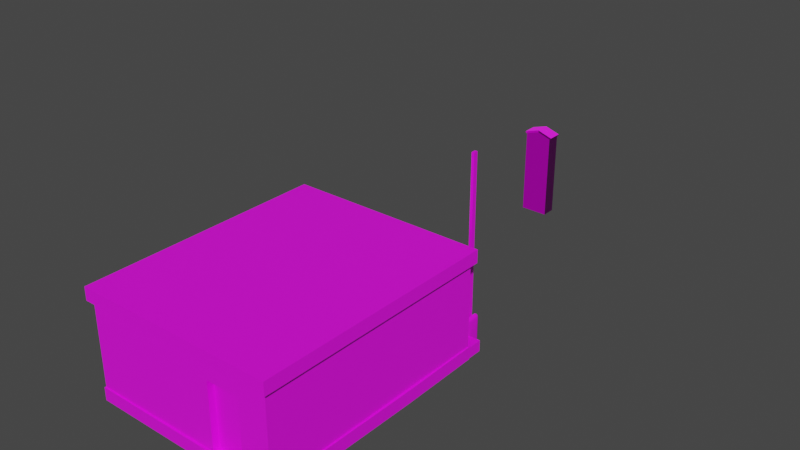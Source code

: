 # Source: road_gate.blend  (saved by Blender 2.80.75; exported with 4.5.12 LTS)
import bpy
from mathutils import Matrix  # noqa: F401  (used for matrix-valued properties, if any)

bpy.ops.wm.read_factory_settings(use_empty=True)
scene = bpy.context.scene
scene.name = 'Scene'

# ---- collections
col_collection = bpy.data.collections.new('Collection'); scene.collection.children.link(col_collection)

# ---- images (referenced by path relative to the original .blend; pixels are not part of the script)
import os
ASSET_DIR = os.environ.get("B2B_ASSET_DIR", "")  # directory of the original .blend (textures are referenced by path, not embedded)
HERE = os.path.dirname(os.path.abspath(__file__))  # packed textures are extracted next to this script under _unpacked/

def load_image(name, relpath, width, height, colorspace="sRGB"):
    """Load a texture the original file referenced (path relative to the .blend, or extracted next to this script)."""
    p = next((c for c in (os.path.join(HERE, relpath), os.path.join(ASSET_DIR, relpath)) if relpath and os.path.exists(c)), "")
    if p:
        img = bpy.data.images.load(p, check_existing=True)
        img.name = name
    else:  # same state as the original file: an image datablock whose file is absent (Cycles renders it pink)
        img = bpy.data.images.new(name, width, height)
        img.source = "FILE"
        img.filepath = "//" + (relpath or name)
    img.colorspace_settings.name = colorspace
    return img
img_gravel_building_dds = load_image('gravel_building.dds', 'gravel_building.dds', 1024, 1024, 'sRGB')
img_rail_gate_dds = load_image('rail_gate.dds', 'rail_gate.dds', 1024, 1024, 'sRGB')
img_rail_gate_specular_dds = load_image('rail_gate_specular.dds', 'rail_gate_bump.dds', 1024, 1024, 'sRGB')
img_rail_gate_bump_dds = load_image('rail_gate_bump.dds', 'rail_gate_bump.dds', 1024, 1024, 'Non-Color')

# ---- materials (node trees are filled in below, after node groups)
mat_road_gate = bpy.data.materials.new('road_gate')
mat_road_gate.use_transparent_shadow = False
mat_road_gate.diffuse_color = (0.7, 0.7, 0.7, 1.0)
mat_road_gate.roughness = 0.5
mat_road_gate.specular_intensity = 0.7
mat_railway_gate = bpy.data.materials.new('railway_gate')
mat_railway_gate.use_transparent_shadow = False
mat_railway_gate.diffuse_color = (0.7, 0.7, 0.7, 1.0)
mat_railway_gate.roughness = 0.5
mat_railway_gate.specular_intensity = 0.7

# ---- material node trees
mat_road_gate.use_nodes = True; mat_road_gate.node_tree.nodes.clear()
_N = mat_road_gate.node_tree.nodes; _L = mat_road_gate.node_tree.links
n0 = _N.new('ShaderNodeOutputMaterial'); n0.name = 'Material Output'; n0.location = (300, 300)
n1 = _N.new('ShaderNodeBsdfPrincipled'); n1.name = 'Principled BSDF'; n1.location = (10, 300)
n1.distribution = 'GGX'
n1.subsurface_method = 'BURLEY'
n1.inputs[3].default_value = 1.45
n1.inputs[13].default_value = 0.7
n1.inputs[27].default_value = (0.0, 0.0, 0.0, 1.0)
n1.inputs[28].default_value = 1.0
n2 = _N.new('ShaderNodeTexImage'); n2.name = 'Image Texture'; n2.location = (-300, 600)
n2.image = img_gravel_building_dds
_L.new(n1.outputs[0], n0.inputs[0])
_L.new(n2.outputs[0], n1.inputs[0])
n0.is_active_output = True
mat_railway_gate.use_nodes = True; mat_railway_gate.node_tree.nodes.clear()
_N = mat_railway_gate.node_tree.nodes; _L = mat_railway_gate.node_tree.links
n0 = _N.new('ShaderNodeOutputMaterial'); n0.name = 'Material Output'; n0.location = (300, 300)
n1 = _N.new('ShaderNodeBsdfPrincipled'); n1.name = 'Principled BSDF'; n1.location = (10, 300)
n1.distribution = 'GGX'
n1.subsurface_method = 'BURLEY'
n1.inputs[3].default_value = 1.45
n1.inputs[27].default_value = (0.0, 0.0, 0.0, 1.0)
n1.inputs[28].default_value = 1.0
n2 = _N.new('ShaderNodeTexImage'); n2.name = 'Image Texture'; n2.location = (-300, 600)
n2.image = img_rail_gate_dds
n3 = _N.new('ShaderNodeTexImage'); n3.name = 'Image Texture.001'; n3.location = (-300, 300)
n3.image = img_rail_gate_specular_dds
n4 = _N.new('ShaderNodeNormalMap'); n4.name = 'Normal Map'; n4.location = (-300, -300)
n4.label = 'Normal/Map'
n5 = _N.new('ShaderNodeTexImage'); n5.name = 'Image Texture.002'; n5.location = (-600, -900)
n5.image = img_rail_gate_bump_dds
_L.new(n1.outputs[0], n0.inputs[0])
_L.new(n2.outputs[0], n1.inputs[0])
_L.new(n3.outputs[0], n1.inputs[13])
_L.new(n4.outputs[0], n1.inputs[5])
_L.new(n5.outputs[0], n4.inputs[1])
n0.is_active_output = True

# ---- world
world_world = bpy.data.worlds.new('World'); scene.world = world_world
world_world.use_nodes = True; world_world.node_tree.nodes.clear()
_N = world_world.node_tree.nodes; _L = world_world.node_tree.links
n0 = _N.new('ShaderNodeOutputWorld'); n0.name = 'World Output'; n0.location = (300, 300)
n1 = _N.new('ShaderNodeBackground'); n1.name = 'Background'; n1.location = (10, 300)
n1.inputs[0].default_value = (0.05088, 0.05088, 0.05088, 1.0)
_L.new(n1.outputs[0], n0.inputs[0])
n0.is_active_output = True
world_world.color = (0.05088, 0.05088, 0.05088)
world_world.use_sun_shadow = False
world_world.sun_shadow_jitter_overblur = 0.0

# ---- meshes
me_road_gate = bpy.data.meshes.new('road_gate')
me_road_gate.from_pydata([(-3.571, 0.6416, 5.27), (-3.571, 3.619, 5.27), (-3.478, 0.6416, 5.27), (-3.478, 3.619, 5.27), (-3.478, 0.6416, 5.426), (-3.478, 3.619, 5.426), (-3.571, 0.6416, 5.426), (-3.571, 3.619, 5.426), (-3.571, 6.49, 5.27), (-3.571, 6.49, 5.426), (-3.478, 6.49, 5.27), (-3.478, 6.49, 5.426), (-1.743, 2.787, 6.528), (-1.743, 1.18, 6.528), (-1.743, 2.787, 6.371), (-1.743, 1.18, 6.371), (-1.827, 2.787, 6.371), (-1.827, 1.18, 6.371), (2.394, 2.811, 6.523), (2.394, 1.18, 6.523), (2.394, 2.811, 6.366), (2.394, 1.18, 6.366), (2.292, 2.811, 6.366), (2.292, 1.18, 6.366), (2.292, 2.811, 6.523), (2.292, 1.18, 6.523), (-3.406, 1.023, 6.217), (-3.329, 0.9849, 6.217), (-3.406, 1.023, 5.612), (-3.329, 0.9849, 5.612), (-3.298, 0.8922, 6.217), (-3.298, 0.8922, 5.612), (-3.406, 0.8922, 5.079), (-3.329, 0.8922, 5.117), (-3.406, 0.5885, 5.079), (-3.329, 0.5885, 5.117), (-3.298, 0.8922, 5.21), (-3.298, 0.5885, 5.21), (-3.729, 0.8922, 6.217), (-3.697, 0.9849, 6.217), (-3.729, 0.8922, 5.612), (-3.697, 0.9849, 5.612), (-3.621, 1.023, 6.217), (-3.621, 1.023, 5.612), (-3.729, 0.8922, 5.21), (-3.697, 0.8922, 5.117), (-3.729, 0.5885, 5.21), (-3.697, 0.5885, 5.117), (-3.621, 0.8922, 5.079), (-3.621, 0.5885, 5.079), (-3.298, 0.5885, 6.217), (-3.298, 0.5885, 5.612), (-3.729, 0.5885, 6.217), (-3.729, 0.5885, 5.612), (-3.343, 0.9678, 5.134), (-3.406, 0.9849, 5.117), (-3.406, 1.023, 5.21), (-3.329, 0.9849, 5.21), (-3.621, 0.9849, 5.117), (-3.683, 0.9678, 5.134), (-3.697, 0.9849, 5.21), (-3.621, 1.023, 5.21), (-3.329, 0.06849, 5.117), (-3.298, 0.06849, 5.21), (-3.406, 0.06849, 5.079), (-3.621, 0.06849, 5.079), (-3.697, 0.06849, 5.117), (-3.729, 0.06849, 5.21), (-3.729, 0.06849, 5.612), (-3.729, 0.06849, 6.217), (-3.298, 0.06849, 6.217), (-3.298, 0.06849, 5.612), (-3.621, 0.5885, 5.609), (-3.406, 0.5885, 5.609), (1.072, 2.787, 6.52), (1.072, 1.18, 6.52), (1.072, 2.787, 6.362), (1.072, 1.18, 6.362), (0.988, 2.787, 6.362), (0.988, 1.18, 6.362), (0.988, 2.787, 6.52), (0.988, 1.18, 6.52), (1.072, 2.814, 6.52), (1.072, 2.814, 6.362), (0.988, 2.814, 6.362), (0.988, 2.814, 6.52), (2.348, 1.841, 6.398), (2.348, 1.756, 6.398), (1.006, 1.841, 6.398), (1.006, 1.756, 6.398), (2.348, 1.756, 6.447), (1.006, 1.756, 6.447), (1.006, 1.841, 6.447), (2.348, 1.841, 6.447), (-2.863, 0.06849, 6.411), (-2.863, 0.06849, 5.611), (-2.863, 0.4549, 6.411), (-2.863, 0.4549, 5.611), (-4.145, 0.4549, 6.411), (-4.145, 0.4549, 5.611), (-4.145, 0.06849, 6.411), (-4.145, 0.06849, 5.611), (2.639, 0.06849, 9.086), (2.605, 0.06849, 6.176), (2.639, 0.5163, 9.086), (2.605, 0.5163, 6.176), (-0.7543, 3.858, 10.44), (-0.7543, 3.858, 6.21), (-4.136, 3.858, 10.44), (-4.136, 3.858, 6.21), (-4.204, 0.5163, 9.086), (-4.17, 0.5163, 6.176), (-4.204, 0.06849, 9.086), (-4.17, 0.06849, 6.176), (-1.796, 0.06849, 6.142), (-1.796, 0.5163, 6.142), (-4.17, 0.06849, 14.54), (-1.796, 0.06849, 14.57), (-4.17, 0.5163, 14.54), (-3.255, 0.5163, 14.57), (-1.796, 0.5163, 14.57), (2.707, 3.412, 9.045), (2.707, 3.412, 6.074), (2.707, 3.858, 9.045), (2.707, 3.858, 6.074), (-1.837, 3.412, 6.074), (-4.272, 3.412, 6.074), (-1.837, 3.858, 6.074), (-4.272, 3.858, 6.074), (-4.272, 3.412, 9.045), (-4.272, 3.858, 9.045), (-4.272, 3.412, 14.64), (-1.837, 3.412, 14.64), (-4.272, 3.858, 14.64), (-1.837, 3.858, 14.64), (2.572, 3.412, 9.086), (2.572, 3.412, 6.21), (2.572, 3.858, 10.44), (2.572, 3.858, 6.21), (-1.796, 3.412, 6.21), (-4.136, 3.412, 6.21), (-4.136, 3.412, 9.086), (-1.796, 3.412, 14.5), (-4.136, 3.412, 14.5), (-0.7543, 3.858, 14.5), (-4.136, 3.858, 14.5), (2.572, 0.5163, 9.086), (2.572, 0.5163, 6.21), (2.572, 1.238, 9.086), (2.572, 1.238, 6.21), (-3.131, 1.238, 14.28), (-3.126, 0.5163, 14.28), (-1.983, 1.238, 14.28), (-1.983, 0.5163, 14.28), (-4.136, 1.238, 9.086), (-4.136, 1.238, 6.21), (-4.136, 0.5163, 9.086), (-4.136, 0.5163, 6.21), (-1.796, 0.5163, 6.21), (-1.796, 1.238, 6.21), (2.345, 1.747, 7.73), (2.34, 1.79, 6.435), (2.345, 2.802, 7.72), (2.34, 2.802, 6.435), (-3.138, 2.802, 14.28), (-1.983, 2.802, 14.28), (-4.136, 2.802, 9.086), (-4.136, 2.802, 6.21), (-1.796, 2.802, 6.21), (2.572, 2.802, 9.086), (2.572, 2.802, 6.21), (-1.983, 2.802, 14.5), (-3.138, 2.802, 14.5), (-4.136, 2.802, 14.5), (2.605, 0.5163, 14.54), (2.605, 0.06849, 14.54), (-1.983, 1.238, 14.5), (-1.983, 0.5163, 14.5), (2.572, 1.238, 14.5), (2.572, 0.5163, 14.5), (2.572, 2.802, 14.5), (2.572, 3.412, 14.5), (2.707, 3.412, 14.64), (2.707, 3.858, 14.64), (2.572, 3.858, 14.5), (-0.4034, 2.802, 6.432), (-0.4262, 1.238, 6.432), (-1.796, 2.802, 6.431), (-1.796, 1.238, 6.431), (2.572, 1.238, 11.8), (2.572, 0.5163, 11.8), (-4.136, 1.238, 14.5), (-4.136, 0.5163, 14.5), (2.572, 3.412, 11.79), (2.572, 2.802, 11.79), (2.572, 1.7, 9.086), (2.351, 1.702, 9.086), (2.351, 2.802, 9.086), (2.34, 1.238, 6.435), (2.345, 1.238, 7.734), (2.351, 1.238, 9.086), (1.03, 1.238, 6.434), (1.029, 2.802, 6.434), (-3.131, 1.238, 14.5), (-3.126, 0.5163, 14.5), (2.572, 0.06849, 9.086), (2.572, 0.06849, 6.21), (-4.136, 0.06849, 9.086), (-4.136, 0.06849, 6.21), (-1.796, 0.06849, 6.21), (-1.796, 0.06849, 14.5), (-4.136, 0.06849, 14.5), (2.572, 0.06849, 14.5), (1.03, 1.802, 6.434), (2.407, 2.814, 7.806), (2.407, 1.18, 7.806), (2.407, 2.814, 7.648), (2.407, 1.18, 7.648), (2.323, 2.814, 7.648), (2.323, 1.18, 7.648), (2.323, 2.814, 7.806), (2.323, 1.18, 7.806), (2.394, 2.842, 9.173), (2.394, 1.18, 9.173), (2.394, 2.842, 9.015), (2.394, 1.18, 9.015), (2.292, 2.842, 9.015), (2.292, 1.18, 9.015), (-0.3511, 2.787, 6.528), (-0.3511, 1.18, 6.528), (-0.3511, 2.787, 6.371), (-0.3511, 1.18, 6.371), (-0.4347, 2.787, 6.371), (-0.4347, 1.18, 6.371), (-0.4347, 2.787, 6.528), (-0.4347, 1.18, 6.528), (-1.674, 0.08033, 15.02), (-1.674, 0.08033, 14.42), (-1.674, 0.2991, 15.02), (-1.674, 0.2991, 14.42), (-3.372, 0.2991, 15.02), (-3.372, 0.2991, 14.42), (-3.372, 0.08033, 15.02), (-3.372, 0.08033, 14.42)], [], [(0, 1, 2), (2, 1, 3), (2, 3, 4), (4, 3, 5), (4, 5, 6), (6, 5, 7), (6, 7, 0), (0, 7, 1), (8, 9, 10), (10, 9, 11), (5, 11, 7), (7, 11, 9), (1, 7, 8), (8, 7, 9), (3, 1, 10), (10, 1, 8), (5, 3, 11), (11, 3, 10), (12, 13, 14), (14, 13, 15), (14, 15, 16), (16, 15, 17), (18, 19, 20), (20, 19, 21), (20, 21, 22), (22, 21, 23), (22, 23, 24), (24, 23, 25), (24, 25, 18), (18, 25, 19), (19, 25, 21), (21, 25, 23), (24, 18, 22), (22, 18, 20), (26, 27, 28), (28, 27, 29), (27, 30, 29), (29, 30, 31), (32, 33, 34), (34, 33, 35), (33, 36, 35), (35, 36, 37), (38, 39, 40), (40, 39, 41), (39, 42, 41), (41, 42, 43), (44, 45, 46), (46, 45, 47), (45, 48, 47), (47, 48, 49), (50, 51, 30), (30, 51, 31), (26, 28, 42), (42, 28, 43), (38, 40, 52), (52, 40, 53), (33, 32, 54), (54, 32, 55), (55, 56, 54), (54, 56, 57), (57, 36, 54), (54, 36, 33), (58, 48, 59), (59, 48, 45), (45, 44, 59), (59, 44, 60), (60, 61, 59), (59, 61, 58), (29, 31, 57), (57, 31, 36), (28, 29, 56), (56, 29, 57), (41, 43, 60), (60, 43, 61), (40, 41, 44), (44, 41, 60), (53, 40, 46), (46, 40, 44), (31, 51, 36), (36, 51, 37), (35, 37, 62), (62, 37, 63), (34, 35, 64), (64, 35, 62), (49, 34, 65), (65, 34, 64), (47, 49, 66), (66, 49, 65), (46, 47, 67), (67, 47, 66), (68, 53, 67), (67, 53, 46), (52, 53, 69), (69, 53, 68), (70, 71, 50), (50, 71, 51), (37, 51, 63), (63, 51, 71), (43, 28, 72), (72, 28, 73), (34, 49, 73), (73, 49, 72), (49, 48, 72), (48, 58, 72), (58, 61, 72), (61, 43, 72), (32, 34, 73), (55, 32, 73), (56, 55, 73), (28, 56, 73), (74, 75, 76), (76, 75, 77), (76, 77, 78), (78, 77, 79), (78, 79, 80), (80, 79, 81), (82, 75, 83), (83, 75, 77), (83, 77, 84), (84, 77, 79), (85, 81, 82), (82, 81, 75), (86, 87, 88), (88, 87, 89), (90, 91, 87), (87, 91, 89), (92, 93, 88), (88, 93, 86), (94, 95, 96), (96, 95, 97), (96, 97, 98), (98, 97, 99), (98, 99, 100), (100, 99, 101), (95, 101, 97), (97, 101, 99), (102, 103, 104), (104, 103, 105), (106, 107, 108), (108, 107, 109), (110, 111, 112), (112, 111, 113), (114, 113, 115), (115, 113, 111), (116, 117, 118), (118, 117, 119), (117, 120, 119), (121, 122, 123), (123, 122, 124), (125, 126, 127), (127, 126, 128), (126, 129, 128), (128, 129, 130), (131, 132, 133), (133, 132, 134), (135, 136, 121), (121, 136, 122), (137, 123, 138), (138, 123, 124), (139, 140, 125), (125, 140, 126), (107, 127, 109), (109, 127, 128), (141, 129, 140), (140, 129, 126), (108, 109, 130), (130, 109, 128), (142, 132, 143), (143, 132, 131), (144, 145, 134), (134, 145, 133), (146, 147, 148), (148, 147, 149), (150, 151, 152), (152, 151, 153), (154, 155, 156), (156, 155, 157), (158, 157, 159), (159, 157, 155), (160, 161, 162), (162, 161, 163), (164, 150, 165), (165, 150, 152), (166, 167, 154), (154, 167, 155), (168, 159, 167), (167, 159, 155), (169, 170, 135), (135, 170, 136), (142, 143, 171), (171, 143, 172), (173, 172, 143), (141, 140, 166), (166, 140, 167), (168, 167, 139), (139, 167, 140), (147, 158, 149), (149, 158, 159), (103, 114, 105), (105, 114, 115), (120, 117, 174), (174, 117, 175), (176, 177, 178), (178, 177, 179), (171, 176, 180), (180, 176, 178), (171, 180, 142), (142, 180, 181), (142, 181, 132), (132, 181, 182), (134, 132, 183), (183, 132, 182), (184, 144, 183), (183, 144, 134), (137, 138, 106), (106, 138, 107), (127, 107, 124), (124, 107, 138), (122, 125, 124), (124, 125, 127), (139, 125, 136), (136, 125, 122), (170, 168, 136), (136, 168, 139), (185, 186, 187), (187, 186, 188), (189, 190, 148), (148, 190, 146), (175, 102, 174), (174, 102, 104), (118, 110, 116), (116, 110, 112), (191, 154, 192), (192, 154, 156), (173, 166, 191), (191, 166, 154), (143, 141, 173), (173, 141, 166), (141, 143, 129), (129, 143, 131), (130, 129, 133), (133, 129, 131), (145, 108, 133), (133, 108, 130), (144, 106, 145), (145, 106, 108), (184, 137, 144), (144, 137, 106), (123, 137, 183), (183, 137, 184), (182, 121, 183), (183, 121, 123), (182, 181, 121), (181, 193, 121), (193, 135, 121), (193, 194, 135), (135, 194, 169), (189, 148, 194), (148, 195, 194), (194, 195, 169), (195, 196, 169), (169, 196, 197), (149, 198, 148), (198, 199, 148), (148, 199, 200), (170, 169, 163), (163, 169, 162), (169, 197, 162), (149, 159, 198), (198, 159, 201), (201, 159, 186), (159, 188, 186), (159, 168, 188), (188, 168, 187), (170, 163, 168), (163, 202, 168), (202, 185, 168), (168, 185, 187), (203, 172, 191), (191, 172, 173), (204, 203, 192), (192, 203, 191), (203, 204, 150), (150, 204, 151), (204, 177, 151), (151, 177, 153), (177, 176, 153), (153, 176, 152), (172, 203, 164), (164, 203, 150), (176, 171, 152), (152, 171, 165), (171, 172, 165), (165, 172, 164), (205, 206, 102), (102, 206, 103), (146, 104, 147), (147, 104, 105), (156, 157, 110), (110, 157, 111), (207, 112, 208), (208, 112, 113), (209, 208, 114), (114, 208, 113), (158, 115, 157), (157, 115, 111), (210, 117, 211), (211, 117, 116), (204, 119, 177), (177, 119, 120), (204, 192, 119), (119, 192, 118), (209, 114, 206), (206, 114, 103), (158, 147, 115), (115, 147, 105), (210, 212, 117), (117, 212, 175), (177, 120, 179), (179, 120, 174), (205, 102, 212), (212, 102, 175), (174, 104, 179), (179, 104, 190), (146, 190, 104), (156, 110, 192), (192, 110, 118), (207, 211, 112), (112, 211, 116), (180, 194, 181), (181, 194, 193), (178, 189, 180), (180, 189, 194), (179, 190, 178), (178, 190, 189), (201, 186, 213), (186, 185, 213), (202, 213, 185), (161, 213, 163), (163, 213, 202), (196, 195, 200), (200, 195, 148), (161, 160, 198), (198, 160, 199), (198, 201, 161), (161, 201, 213), (196, 160, 197), (197, 160, 162), (160, 196, 199), (199, 196, 200), (214, 215, 216), (216, 215, 217), (216, 217, 218), (218, 217, 219), (220, 221, 214), (214, 221, 215), (222, 223, 224), (224, 223, 225), (224, 225, 226), (226, 225, 227), (228, 229, 230), (230, 229, 231), (230, 231, 232), (232, 231, 233), (232, 233, 234), (234, 233, 235), (236, 237, 238), (238, 237, 239), (238, 239, 240), (240, 239, 241), (240, 241, 242), (242, 241, 243), (242, 236, 240), (240, 236, 238)])
me_road_gate.polygons.foreach_set('use_smooth', [True] * 374)
_k = set([(0, 1), (0, 2), (0, 6), (1, 8), (2, 3), (2, 4), (3, 10), (4, 5), (4, 6), (5, 11), (6, 7), (7, 9), (8, 9), (8, 10), (9, 11), (10, 11), (12, 13), (12, 14), (13, 15), (14, 15), (14, 16), (15, 17), (16, 17), (18, 19), (18, 20), (18, 24), (19, 21), (19, 25), (20, 21), (20, 22), (21, 23), (22, 23), (22, 24), (23, 25), (24, 25), (26, 27), (26, 42), (27, 30), (28, 43), (28, 56), (28, 73), (30, 50), (32, 34), (32, 55), (34, 49), (34, 73), (38, 39), (38, 52), (39, 42), (43, 61), (43, 72), (48, 49), (48, 58), (49, 72), (50, 70), (52, 69), (55, 56), (58, 61), (62, 63), (62, 64), (63, 71), (64, 65), (65, 66), (66, 67), (67, 68), (68, 69), (70, 71), (72, 73), (74, 75), (74, 76), (75, 81), (75, 82), (76, 77), (76, 78), (77, 83), (78, 79), (78, 80), (79, 81), (79, 84), (80, 81), (81, 85), (82, 83), (82, 85), (83, 84), (86, 87), (86, 88), (86, 93), (87, 88), (87, 89), (87, 90), (88, 89), (88, 92), (89, 91), (90, 91), (92, 93), (94, 95), (94, 96), (95, 96), (95, 97), (95, 101), (96, 97), (96, 98), (97, 99), (97, 101), (98, 99), (98, 100), (99, 101), (100, 101), (102, 103), (102, 175), (103, 105), (103, 114), (104, 105), (104, 174), (105, 115), (110, 111), (110, 118), (111, 113), (111, 115), (112, 113), (112, 116), (113, 114), (116, 117), (116, 118), (117, 175), (118, 119), (119, 120), (120, 174), (121, 122), (121, 182), (122, 124), (122, 125), (123, 124), (123, 183), (124, 127), (125, 126), (126, 128), (126, 129), (127, 128), (128, 130), (129, 131), (130, 133), (131, 132), (131, 133), (132, 182), (133, 134), (134, 183), (135, 136), (135, 193), (136, 139), (136, 170), (139, 140), (140, 141), (140, 167), (141, 143), (142, 143), (142, 181), (143, 173), (146, 147), (146, 190), (147, 149), (147, 158), (148, 149), (148, 195), (148, 200), (149, 159), (150, 151), (150, 164), (151, 153), (151, 204), (152, 153), (152, 165), (153, 177), (155, 157), (155, 167), (156, 157), (156, 192), (157, 158), (159, 168), (159, 188), (161, 163), (161, 198), (162, 163), (162, 197), (163, 202), (164, 165), (164, 172), (165, 171), (168, 170), (168, 187), (169, 170), (169, 195), (169, 197), (171, 172), (171, 176), (172, 203), (173, 191), (174, 175), (176, 177), (177, 179), (178, 179), (178, 180), (179, 190), (180, 181), (181, 193), (182, 183), (185, 187), (185, 202), (186, 188), (186, 201), (187, 188), (191, 192), (192, 204), (196, 197), (196, 200), (198, 199), (198, 201), (199, 200), (203, 204), (205, 206), (205, 212), (206, 209), (207, 208), (207, 211), (208, 209), (210, 211), (210, 212), (214, 215), (214, 216), (214, 220), (215, 217), (215, 221), (216, 217), (216, 218), (217, 219), (218, 219), (220, 221), (222, 223), (222, 224), (223, 225), (224, 225), (224, 226), (225, 227), (226, 227), (228, 229), (228, 230), (229, 231), (230, 231), (230, 232), (231, 233), (232, 233), (232, 234), (233, 235), (234, 235), (236, 237), (236, 238), (236, 240), (236, 242), (237, 239), (238, 239), (238, 240), (239, 241), (240, 241), (240, 242), (241, 242), (241, 243), (242, 243)])
me_road_gate.attributes.new('sharp_edge', 'BOOLEAN', 'EDGE').data.foreach_set('value', [ (min(e.vertices), max(e.vertices)) in _k for e in me_road_gate.edges])
_uv = me_road_gate.uv_layers.new(name='UVMap')
_uv.uv.foreach_set('vector', [0.6315, 0.855, 0.6437, 0.8544, 0.6316, 0.8514, 0.6316, 0.8514, 0.6437, 0.8544, 0.6436, 0.8508, 0.549, 0.85, 0.6731, 0.8501, 0.5489, 0.8565, 0.5489, 0.8565, 0.6731, 0.8501, 0.6733, 0.8566, 0.6322, 0.8521, 0.6416, 0.8517, 0.632, 0.8548, 0.632, 0.8548, 0.6416, 0.8517, 0.6414, 0.8545, 0.6656, 0.8561, 0.541, 0.8554, 0.6657, 0.8509, 0.6657, 0.8509, 0.541, 0.8554, 0.541, 0.8504, 0.6667, 0.8516, 0.6717, 0.8516, 0.6667, 0.8546, 0.6667, 0.8546, 0.6717, 0.8516, 0.6717, 0.8546, 0.6416, 0.8517, 0.6322, 0.8523, 0.6414, 0.8545, 0.6414, 0.8545, 0.6322, 0.8523, 0.632, 0.8551, 0.6568, 0.8512, 0.6567, 0.8567, 0.555, 0.8509, 0.555, 0.8509, 0.6567, 0.8567, 0.5547, 0.8564, 0.6436, 0.8508, 0.6437, 0.8544, 0.6313, 0.8514, 0.6313, 0.8514, 0.6437, 0.8544, 0.6316, 0.855, 0.6726, 0.8498, 0.6725, 0.8565, 0.5664, 0.8504, 0.5664, 0.8504, 0.6725, 0.8565, 0.5665, 0.857, 0.3964, 0.8149, 0.3204, 0.8151, 0.3965, 0.8074, 0.3965, 0.8074, 0.3204, 0.8151, 0.3203, 0.8076, 0.3965, 0.8074, 0.3203, 0.8076, 0.3964, 0.8035, 0.3964, 0.8035, 0.3203, 0.8076, 0.3203, 0.8037, 0.4153, 0.8211, 0.4966, 0.8213, 0.4153, 0.8254, 0.4153, 0.8254, 0.4966, 0.8213, 0.4966, 0.8256, 0.4153, 0.8254, 0.4966, 0.8256, 0.4152, 0.8281, 0.4152, 0.8281, 0.4966, 0.8256, 0.4966, 0.8283, 0.4152, 0.8281, 0.4966, 0.8283, 0.4152, 0.8324, 0.4152, 0.8324, 0.4966, 0.8283, 0.4965, 0.8326, 0.4153, 0.8183, 0.4967, 0.8185, 0.4153, 0.8211, 0.4153, 0.8211, 0.4967, 0.8185, 0.4966, 0.8213, 0.625, 0.0, 0.875, 0.0, 0.625, 0.25, 0.625, 0.25, 0.875, 0.0, 0.875, 0.25, 0.125, 0.0, 0.375, 0.0, 0.125, 0.25, 0.125, 0.25, 0.375, 0.0, 0.375, 0.25, 0.6756, 0.9198, 0.6756, 0.9242, 0.6448, 0.9197, 0.6448, 0.9197, 0.6756, 0.9242, 0.6447, 0.9241, 0.6472, 0.8643, 0.6524, 0.8642, 0.6474, 0.8962, 0.6474, 0.8962, 0.6524, 0.8642, 0.6525, 0.8961, 0.6526, 0.92, 0.6527, 0.924, 0.6386, 0.92, 0.6386, 0.92, 0.6527, 0.924, 0.6386, 0.9239, 0.6525, 0.9224, 0.6526, 0.9173, 0.6686, 0.9224, 0.6686, 0.9224, 0.6526, 0.9173, 0.6686, 0.9172, 0.6552, 0.9213, 0.6503, 0.9212, 0.6553, 0.8907, 0.6553, 0.8907, 0.6503, 0.9212, 0.6504, 0.8907, 0.6793, 0.862, 0.6792, 0.8657, 0.6534, 0.8618, 0.6534, 0.8618, 0.6792, 0.8657, 0.6534, 0.8655, 0.6555, 0.8705, 0.6554, 0.8656, 0.6707, 0.8706, 0.6707, 0.8706, 0.6554, 0.8656, 0.6708, 0.8656, 0.6328, 0.8621, 0.6328, 0.8662, 0.6473, 0.8621, 0.6473, 0.8621, 0.6328, 0.8662, 0.6473, 0.8662, 0.6684, 0.8642, 0.6685, 0.896, 0.6524, 0.8642, 0.6524, 0.8642, 0.6685, 0.896, 0.6525, 0.8961, 0.6293, 0.9095, 0.6278, 0.8732, 0.6422, 0.9089, 0.6422, 0.9089, 0.6278, 0.8732, 0.6407, 0.8727, 0.6552, 0.9213, 0.6553, 0.8907, 0.6705, 0.9213, 0.6705, 0.9213, 0.6553, 0.8907, 0.6706, 0.8908, 0.6527, 0.924, 0.6526, 0.92, 0.6563, 0.9236, 0.6563, 0.9236, 0.6526, 0.92, 0.6572, 0.9207, 0.6191, 0.9206, 0.6242, 0.9196, 0.6203, 0.9238, 0.6203, 0.9238, 0.6242, 0.9196, 0.6242, 0.924, 0.6475, 0.9174, 0.6526, 0.9173, 0.6483, 0.9216, 0.6483, 0.9216, 0.6526, 0.9173, 0.6525, 0.9224, 0.628, 0.8653, 0.6328, 0.8662, 0.629, 0.8623, 0.629, 0.8623, 0.6328, 0.8662, 0.6328, 0.8621, 0.6554, 0.8656, 0.6555, 0.8705, 0.6514, 0.8664, 0.6514, 0.8664, 0.6555, 0.8705, 0.6505, 0.8704, 0.6363, 0.8617, 0.6363, 0.8653, 0.6329, 0.8619, 0.6329, 0.8619, 0.6363, 0.8653, 0.632, 0.8646, 0.6474, 0.8962, 0.6525, 0.8961, 0.6475, 0.9174, 0.6475, 0.9174, 0.6525, 0.8961, 0.6526, 0.9173, 0.6448, 0.9197, 0.6447, 0.9241, 0.6242, 0.9196, 0.6242, 0.9196, 0.6447, 0.9241, 0.6242, 0.924, 0.6534, 0.8618, 0.6534, 0.8655, 0.6363, 0.8617, 0.6363, 0.8617, 0.6534, 0.8655, 0.6363, 0.8653, 0.6553, 0.8907, 0.6504, 0.8907, 0.6555, 0.8705, 0.6555, 0.8705, 0.6504, 0.8907, 0.6505, 0.8704, 0.6706, 0.8908, 0.6553, 0.8907, 0.6707, 0.8706, 0.6707, 0.8706, 0.6553, 0.8907, 0.6555, 0.8705, 0.6525, 0.8961, 0.6685, 0.896, 0.6526, 0.9173, 0.6526, 0.9173, 0.6685, 0.896, 0.6686, 0.9172, 0.6686, 0.9224, 0.6686, 0.9172, 0.6958, 0.9223, 0.6958, 0.9223, 0.6686, 0.9172, 0.6959, 0.9172, 0.6386, 0.92, 0.6386, 0.9239, 0.6146, 0.9199, 0.6146, 0.9199, 0.6386, 0.9239, 0.6146, 0.9238, 0.5817, 0.912, 0.5647, 0.912, 0.5819, 0.8712, 0.5819, 0.8712, 0.5647, 0.912, 0.5649, 0.8711, 0.6473, 0.8621, 0.6473, 0.8662, 0.6722, 0.8621, 0.6722, 0.8621, 0.6473, 0.8662, 0.6722, 0.8662, 0.6707, 0.8706, 0.6708, 0.8656, 0.697, 0.8707, 0.697, 0.8707, 0.6708, 0.8656, 0.6969, 0.8658, 0.6968, 0.891, 0.6706, 0.8908, 0.697, 0.8707, 0.697, 0.8707, 0.6706, 0.8908, 0.6707, 0.8706, 0.6705, 0.9213, 0.6706, 0.8908, 0.6966, 0.9213, 0.6966, 0.9213, 0.6706, 0.8908, 0.6968, 0.891, 0.6958, 0.8642, 0.6958, 0.896, 0.6684, 0.8642, 0.6684, 0.8642, 0.6958, 0.896, 0.6685, 0.896, 0.6686, 0.9172, 0.6685, 0.896, 0.6959, 0.9172, 0.6959, 0.9172, 0.6685, 0.896, 0.6958, 0.896, 0.7211, 0.927, 0.7181, 0.927, 0.7211, 0.921, 0.7211, 0.921, 0.7181, 0.927, 0.7182, 0.921, 0.6984, 0.8725, 0.7009, 0.8725, 0.6983, 0.8788, 0.6983, 0.8788, 0.7009, 0.8725, 0.7009, 0.8788, 0.699, 0.9192, 0.687, 0.9191, 0.6992, 0.8982, 0.687, 0.9191, 0.6834, 0.9175, 0.6992, 0.8982, 0.6834, 0.9175, 0.6819, 0.9138, 0.6992, 0.8982, 0.6819, 0.9138, 0.6821, 0.8979, 0.6992, 0.8982, 0.688, 0.8776, 0.6995, 0.8777, 0.6994, 0.8976, 0.6845, 0.879, 0.688, 0.8776, 0.6994, 0.8976, 0.683, 0.8825, 0.6845, 0.879, 0.6994, 0.8976, 0.683, 0.8977, 0.683, 0.8825, 0.6994, 0.8976, 0.3226, 0.8532, 0.4038, 0.8537, 0.3225, 0.8581, 0.3225, 0.8581, 0.4038, 0.8537, 0.404, 0.8586, 0.3225, 0.8581, 0.404, 0.8586, 0.3224, 0.8607, 0.3224, 0.8607, 0.404, 0.8586, 0.4039, 0.8612, 0.3224, 0.8607, 0.4039, 0.8612, 0.3224, 0.8656, 0.3224, 0.8656, 0.4039, 0.8612, 0.4036, 0.8661, 0.4153, 0.8211, 0.4966, 0.8213, 0.4153, 0.8254, 0.4153, 0.8254, 0.4966, 0.8213, 0.4966, 0.8256, 0.4153, 0.8254, 0.4966, 0.8256, 0.4152, 0.8281, 0.4152, 0.8281, 0.4966, 0.8256, 0.4966, 0.8283, 0.4153, 0.8183, 0.4967, 0.8185, 0.4153, 0.8211, 0.4153, 0.8211, 0.4967, 0.8185, 0.4966, 0.8213, 0.4095, 0.8287, 0.4094, 0.8227, 0.5054, 0.8282, 0.5054, 0.8282, 0.4094, 0.8227, 0.5054, 0.8221, 0.4095, 0.8192, 0.5049, 0.8186, 0.4094, 0.8227, 0.4094, 0.8227, 0.5049, 0.8186, 0.5054, 0.8221, 0.5049, 0.8316, 0.4096, 0.8322, 0.5054, 0.8282, 0.5054, 0.8282, 0.4096, 0.8322, 0.4095, 0.8287, 0.5461, 0.9465, 0.6353, 0.9468, 0.5482, 0.9882, 0.5482, 0.9882, 0.6353, 0.9468, 0.6363, 0.9886, 0.5454, 0.943, 0.5451, 0.9825, 0.6394, 0.9433, 0.6394, 0.9433, 0.5451, 0.9825, 0.6392, 0.9827, 0.8587, 0.9875, 0.7746, 0.9875, 0.8598, 0.9456, 0.8598, 0.9456, 0.7746, 0.9875, 0.7749, 0.9456, 0.6353, 0.9468, 0.7749, 0.9456, 0.6363, 0.9886, 0.6363, 0.9886, 0.7749, 0.9456, 0.7746, 0.9875, 0.7541, 0.9307, 0.8679, 0.9307, 0.7541, 0.9992, 0.7541, 0.9992, 0.8679, 0.9307, 0.868, 0.9992, 0.3504, 0.8055, 0.5124, 0.8071, 0.3503, 0.9608, 0.3503, 0.9608, 0.5124, 0.8071, 0.5136, 0.9606, 0.6552, 0.9992, 0.5418, 0.9992, 0.6553, 0.9307, 0.6553, 0.9307, 0.5418, 0.9992, 0.5421, 0.9307, 0.7511, 0.9307, 0.8654, 0.9307, 0.7511, 0.9992, 0.7511, 0.9992, 0.8654, 0.9307, 0.8653, 0.9992, 0.5462, 0.9307, 0.6572, 0.9307, 0.5461, 0.9992, 0.5461, 0.9992, 0.6572, 0.9307, 0.589, 0.9992, 0.6572, 0.9307, 0.6573, 0.9992, 0.589, 0.9992, 0.8538, 0.9848, 0.5459, 0.9858, 0.8536, 0.9449, 0.8536, 0.9449, 0.5459, 0.9858, 0.5462, 0.9459, 0.8532, 0.9896, 0.632, 0.9897, 0.8531, 0.9448, 0.8531, 0.9448, 0.632, 0.9897, 0.632, 0.945, 0.5433, 0.9919, 0.8656, 0.9921, 0.5424, 0.9467, 0.5424, 0.9467, 0.8656, 0.9921, 0.8654, 0.9471, 0.5486, 0.9894, 0.8559, 0.9896, 0.5477, 0.9501, 0.5477, 0.9501, 0.8559, 0.9896, 0.8557, 0.9498, -0.5908, 0.3422, -0.5041, 0.3422, -0.5908, 0.3422, -0.5908, 0.3422, -0.5041, 0.3422, -0.5041, 0.3422, 0.5631, 0.9939, 0.6568, 0.9743, 0.8469, 0.9976, 0.8469, 0.9976, 0.6568, 0.9743, 0.8562, 0.9769, -0.5041, 0.505, -0.5041, 0.5922, -0.5041, 0.505, -0.5041, 0.505, -0.5041, 0.5922, -0.5041, 0.5922, 1.601, 0.994, 1.666, 0.9815, 1.805, 0.9948, 1.805, 0.9948, 1.666, 0.9815, 1.813, 0.9821, -0.5908, 0.5922, -0.5908, 0.5922, -0.5041, 0.5922, -0.5041, 0.5922, -0.5908, 0.5922, -0.5041, 0.5922, 1.839, 0.9938, 1.552, 0.9956, 1.744, 0.9791, 1.744, 0.9791, 1.552, 0.9956, 1.543, 0.9803, -0.7541, 0.505, -0.7541, 0.505, -0.7541, 0.5922, -0.7541, 0.5922, -0.7541, 0.505, -0.7541, 0.5922, 1.861, 0.9964, 1.561, 0.9963, 1.765, 0.9804, 1.765, 0.9804, 1.561, 0.9963, 1.549, 0.9803, 0.0407, 0.827, 0.1757, 0.8277, 0.04047, 0.8609, 0.04047, 0.8609, 0.1757, 0.8277, 0.1756, 0.8616, 0.5922, 0.9295, 0.5414, 0.9291, 0.5924, 0.8587, 0.5924, 0.8587, 0.5414, 0.9291, 0.5416, 0.8586, 0.2174, 0.8604, 0.07761, 0.8602, 0.2175, 0.8253, 0.2175, 0.8253, 0.07761, 0.8602, 0.07768, 0.8251, 0.225, 0.8271, 0.1126, 0.8266, 0.2248, 0.8618, 0.2248, 0.8618, 0.1126, 0.8266, 0.1124, 0.8613, 0.004708, 0.7414, 0.08001, 0.7382, 0.00526, 0.6616, 0.00526, 0.6616, 0.08001, 0.7382, 0.08002, 0.6616, 0.7025, 0.93, 0.5922, 0.9295, 0.7025, 0.8588, 0.7025, 0.8588, 0.5922, 0.9295, 0.5924, 0.8587, 0.2173, 0.9364, 0.07748, 0.9362, 0.2174, 0.8604, 0.2174, 0.8604, 0.07748, 0.9362, 0.07761, 0.8602, 0.2245, 0.9368, 0.2248, 0.8618, 0.112, 0.9365, 0.112, 0.9365, 0.2248, 0.8618, 0.1124, 0.8613, 0.01134, 0.8645, 0.1675, 0.8636, 0.01149, 0.8976, 0.01149, 0.8976, 0.1675, 0.8636, 0.1677, 0.8968, 0.2507, 0.962, 0.1362, 0.9621, 0.2416, 0.9322, 0.2416, 0.9322, 0.1362, 0.9621, 0.185, 0.9322, 0.1362, 0.9322, 0.185, 0.9322, 0.1362, 0.9621, 0.2173, 0.966, 0.07744, 0.9659, 0.2173, 0.9364, 0.2173, 0.9364, 0.07744, 0.9659, 0.07748, 0.9362, 0.2245, 0.9368, 0.112, 0.9365, 0.2245, 0.9662, 0.2245, 0.9662, 0.112, 0.9365, 0.112, 0.9658, 0.008752, 0.8266, 0.2278, 0.8252, 0.008655, 0.8629, 0.008655, 0.8629, 0.2278, 0.8252, 0.2284, 0.8614, 0.5392, 0.9307, 0.7511, 0.9307, 0.5392, 0.9992, 0.5392, 0.9992, 0.7511, 0.9307, 0.7511, 0.9992, 0.6573, 0.9992, 0.6572, 0.9307, 0.8633, 0.9992, 0.8633, 0.9992, 0.6572, 0.9307, 0.863, 0.9307, 0.03231, 0.8625, 0.0323, 0.8272, 0.255, 0.8625, 0.255, 0.8625, 0.0323, 0.8272, 0.255, 0.8272, 0.03232, 0.9389, 0.03231, 0.8625, 0.255, 0.9389, 0.255, 0.9389, 0.03231, 0.8625, 0.255, 0.8625, 0.03232, 0.9389, 0.255, 0.9389, 0.0415, 0.9688, 0.0415, 0.9688, 0.255, 0.9389, 0.255, 0.9688, -0.7541, 0.505, -0.7541, 0.3422, -0.7541, 0.505, -0.7541, 0.505, -0.7541, 0.3422, -0.7541, 0.3422, 0.8557, 0.9498, 0.8559, 0.9896, 0.5416, 0.9492, 0.5416, 0.9492, 0.8559, 0.9896, 0.5405, 0.9899, 1.838, 0.995, 1.65, 0.9928, 1.845, 0.9829, 1.845, 0.9829, 1.65, 0.9928, 1.588, 0.9799, 0.3494, 0.8022, 0.5085, 0.8006, 0.3502, 0.958, 0.3502, 0.958, 0.5085, 0.8006, 0.5091, 0.9575, 1.848, 0.9815, 1.781, 0.9965, 1.568, 0.9807, 1.568, 0.9807, 1.781, 0.9965, 1.576, 0.9965, 0.5544, 0.9903, 0.8532, 0.9896, 0.5543, 0.9455, 0.5543, 0.9455, 0.8532, 0.9896, 0.8531, 0.9448, -0.5041, 0.505, -0.5041, 0.505, -0.5041, 0.3422, -0.5041, 0.3422, -0.5041, 0.505, -0.5041, 0.3422, 0.2275, 0.8287, 0.007638, 0.8284, 0.2277, 0.8595, 0.2277, 0.8595, 0.007638, 0.8284, 0.00738, 0.8591, 0.001111, 0.7802, 0.002039, 0.6578, 0.08276, 0.7796, 0.08276, 0.7796, 0.002039, 0.6578, 0.08175, 0.6569, 0.1701, 0.8637, 0.1711, 0.8293, 0.3034, 0.8638, 0.3034, 0.8638, 0.1711, 0.8293, 0.3033, 0.8294, 0.5409, 0.9307, 0.7541, 0.9307, 0.5409, 0.9992, 0.5409, 0.9992, 0.7541, 0.9307, 0.7541, 0.9992, 0.8675, 0.9992, 0.6552, 0.9992, 0.8673, 0.9307, 0.8673, 0.9307, 0.6552, 0.9992, 0.6553, 0.9307, 0.2914, 0.8597, 0.03887, 0.8604, 0.2913, 0.8249, 0.2913, 0.8249, 0.03887, 0.8604, 0.03871, 0.8256, 0.2915, 0.9351, 0.03915, 0.9357, 0.2914, 0.8597, 0.2914, 0.8597, 0.03915, 0.9357, 0.03887, 0.8604, 0.2915, 0.9646, 0.0392, 0.9651, 0.2915, 0.9351, 0.2915, 0.9351, 0.0392, 0.9651, 0.03915, 0.9357, -0.5908, 0.5922, -0.7541, 0.5922, -0.5908, 0.5922, -0.5908, 0.5922, -0.7541, 0.5922, -0.7541, 0.5922, 0.8654, 0.9471, 0.8656, 0.9921, 0.552, 0.9479, 0.552, 0.9479, 0.8656, 0.9921, 0.551, 0.9924, 1.833, 0.9951, 1.625, 0.9951, 1.84, 0.9821, 1.84, 0.9821, 1.625, 0.9951, 1.553, 0.9821, 0.3464, 0.8057, 0.5089, 0.8052, 0.3472, 0.9646, 0.3472, 0.9646, 0.5089, 0.8052, 0.5094, 0.9642, 0.3494, 0.8022, 0.5085, 0.8006, 0.3502, 0.958, 0.3502, 0.958, 0.5085, 0.8006, 0.5091, 0.9575, 0.8481, 0.9806, 0.772, 0.9962, 0.5445, 0.9784, 0.5445, 0.9784, 0.772, 0.9962, 0.552, 0.9946, 0.5465, 0.9914, 0.8538, 0.9848, 0.5457, 0.9515, 0.5457, 0.9515, 0.8538, 0.9848, 0.8536, 0.9449, -0.7541, 0.3422, -0.7541, 0.3422, -0.5908, 0.3422, -0.7541, 0.3422, -0.6724, 0.3422, -0.5908, 0.3422, -0.6724, 0.3422, -0.5908, 0.3422, -0.5908, 0.3422, 0.1569, 0.9093, 0.1569, 0.8772, 0.2993, 0.9093, 0.2993, 0.9093, 0.1569, 0.8772, 0.2993, 0.8772, 0.1578, 0.846, 0.3052, 0.8454, 0.1582, 0.9311, 0.3052, 0.8454, 0.3053, 0.8704, 0.1582, 0.9311, 0.1582, 0.9311, 0.3053, 0.8704, 0.3056, 0.9304, 0.01501, 0.8803, 0.02507, 0.8805, 0.01443, 0.9298, 0.01443, 0.9298, 0.02507, 0.8805, 0.02455, 0.9298, 0.8557, 0.9642, 0.8314, 0.9348, 0.5557, 0.9646, 0.8314, 0.9348, 0.6968, 0.9356, 0.5557, 0.9646, 0.5557, 0.9646, 0.6968, 0.9356, 0.5563, 0.9363, -0.5041, 0.2965, -0.5908, 0.2965, -0.5041, 0.2965, -0.5041, 0.2965, -0.5908, 0.2965, -0.5461, 0.2965, -0.5908, 0.2965, -0.5908, 0.2965, -0.5461, 0.2965, 0.5492, 0.967, 0.8625, 0.9731, 0.5675, 0.9406, 0.5675, 0.9406, 0.8625, 0.9731, 0.6606, 0.9426, 0.6606, 0.9426, 0.8625, 0.9731, 0.7641, 0.9448, 0.8625, 0.9731, 0.8614, 0.9469, 0.7641, 0.9448, 0.03948, 0.8493, 0.03913, 0.9378, 0.02695, 0.8492, 0.02695, 0.8492, 0.03913, 0.9378, 0.02661, 0.9378, -0.5041, 0.2965, -0.5041, 0.2965, -0.3413, 0.2965, -0.5041, 0.2965, -0.4525, 0.2965, -0.3413, 0.2965, -0.4525, 0.2965, -0.3961, 0.2965, -0.3413, 0.2965, -0.3413, 0.2965, -0.3961, 0.2965, -0.3413, 0.2965, 0.1854, 0.8565, 0.185, 0.9322, 0.1362, 0.8556, 0.1362, 0.8556, 0.185, 0.9322, 0.1362, 0.9322, 0.1857, 0.823, 0.1854, 0.8565, 0.1362, 0.8229, 0.1362, 0.8229, 0.1854, 0.8565, 0.1362, 0.8556, 0.04432, 0.8713, 0.04503, 0.8279, 0.05756, 0.8713, 0.05756, 0.8713, 0.04503, 0.8279, 0.05828, 0.8282, 0.5965, 0.9824, 0.7783, 0.9807, 0.5965, 0.9473, 0.5965, 0.9473, 0.7783, 0.9807, 0.7776, 0.9454, 0.03937, 0.8408, 0.03966, 0.8711, 0.0301, 0.8409, 0.0301, 0.8409, 0.03966, 0.8711, 0.03038, 0.8711, 0.04539, 0.965, 0.04432, 0.8713, 0.05861, 0.9647, 0.05861, 0.9647, 0.04432, 0.8713, 0.05756, 0.8713, 0.03966, 0.8711, 0.03954, 0.9367, 0.03038, 0.8711, 0.03038, 0.8711, 0.03954, 0.9367, 0.03025, 0.9367, -0.9253, 0.2965, -0.977, 0.2965, -0.9253, 0.2965, -0.9253, 0.2965, -0.977, 0.2965, -0.977, 0.2965, -0.5908, 0.09217, -0.5041, 0.09217, -0.5908, 0.09217, -0.5908, 0.09217, -0.5041, 0.09217, -0.5041, 0.09217, 1.556, 0.9947, 1.555, 0.9991, 1.819, 0.9944, 1.819, 0.9944, 1.555, 0.9991, 1.823, 0.9994, 0.7295, 0.9953, 0.8034, 0.9953, 0.7295, 0.9997, 0.7295, 0.9997, 0.8034, 0.9953, 0.8043, 0.9997, -0.5908, 0.8422, -0.5908, 0.8422, -0.5041, 0.8422, -0.5041, 0.8422, -0.5908, 0.8422, -0.5041, 0.8422, -0.3413, 0.09217, -0.2541, 0.09217, -0.3413, 0.09217, -0.3413, 0.09217, -0.2541, 0.09217, -0.2541, 0.09217, 1.648, 0.9994, 1.648, 0.9942, 1.563, 0.9989, 1.563, 0.9989, 1.648, 0.9942, 1.562, 0.9948, -0.9169, 0.09217, -0.9169, 0.09217, -1.004, 0.09217, -1.004, 0.09217, -0.9169, 0.09217, -1.004, 0.09217, 1.676, 0.9958, 1.666, 0.9996, 1.767, 0.9958, 1.767, 0.9958, 1.666, 0.9996, 1.782, 0.9996, 1.676, 0.9958, 1.595, 0.9958, 1.666, 0.9996, 1.666, 0.9996, 1.595, 0.9958, 1.593, 0.9996, -0.3413, 0.09217, -0.3413, 0.09217, -0.5041, 0.09217, -0.5041, 0.09217, -0.3413, 0.09217, -0.5041, 0.09217, 1.648, 0.9942, 1.806, 0.9948, 1.648, 0.9994, 1.648, 0.9994, 1.806, 0.9948, 1.807, 0.9988, -0.9169, 0.09217, -0.7541, 0.09217, -0.9169, 0.09217, -0.9169, 0.09217, -0.7541, 0.09217, -0.7541, 0.09217, 1.559, 0.9959, 1.567, 0.9988, 1.771, 0.9968, 1.771, 0.9968, 1.567, 0.9988, 1.773, 0.9983, -0.5908, 0.09217, -0.5908, 0.09217, -0.7541, 0.09217, -0.7541, 0.09217, -0.5908, 0.09217, -0.7541, 0.09217, 1.543, 0.9988, 1.869, 0.9997, 1.546, 0.995, 1.546, 0.995, 1.869, 0.9997, 1.725, 0.9958, 1.869, 0.9952, 1.725, 0.9958, 1.869, 0.9997, 0.7295, 0.9953, 0.7295, 0.9997, 0.5903, 0.9953, 0.5903, 0.9953, 0.7295, 0.9997, 0.5894, 0.9997, -0.5908, 0.8422, -0.7541, 0.8422, -0.5908, 0.8422, -0.5908, 0.8422, -0.7541, 0.8422, -0.7541, 0.8422, 0.0145, 0.8769, 0.1569, 0.8772, 0.01438, 0.909, 0.01438, 0.909, 0.1569, 0.8772, 0.1569, 0.9093, 0.01059, 0.8465, 0.1578, 0.846, 0.01083, 0.9316, 0.01083, 0.9316, 0.1578, 0.846, 0.1582, 0.9311, 0.03867, 0.8284, 0.1709, 0.8286, 0.0377, 0.8635, 0.0377, 0.8635, 0.1709, 0.8286, 0.1708, 0.8636, 0.08346, 0.6583, 0.002153, 0.657, 0.08342, 0.7021, 0.002153, 0.657, 0.00254, 0.78, 0.08342, 0.7021, 0.08336, 0.78, 0.08342, 0.7021, 0.00254, 0.78, 0.003279, 0.6751, 0.07982, 0.6758, 0.003222, 0.7344, 0.003222, 0.7344, 0.07982, 0.6758, 0.08005, 0.7342, 0.02507, 0.8805, 0.01501, 0.8803, 0.02528, 0.8597, 0.02528, 0.8597, 0.01501, 0.8803, 0.01525, 0.8596, 0.08001, 0.7382, 0.004708, 0.7414, 0.08, 0.7798, 0.08, 0.7798, 0.004708, 0.7414, 0.004445, 0.7798, 0.002379, 0.6522, 0.08312, 0.6522, 0.002368, 0.6824, 0.002368, 0.6824, 0.08312, 0.6522, 0.08315, 0.6831, 0.08049, 0.6966, 0.004147, 0.7001, 0.08055, 0.7786, 0.08055, 0.7786, 0.004147, 0.7001, 0.003568, 0.7785, 0.004147, 0.7001, 0.08049, 0.6966, 0.00436, 0.6623, 0.00436, 0.6623, 0.08049, 0.6966, 0.08042, 0.6621, 0.4153, 0.8211, 0.4966, 0.8213, 0.4153, 0.8254, 0.4153, 0.8254, 0.4966, 0.8213, 0.4966, 0.8256, 0.4153, 0.8254, 0.4966, 0.8256, 0.4152, 0.8281, 0.4152, 0.8281, 0.4966, 0.8256, 0.4966, 0.8283, 0.4153, 0.8183, 0.4967, 0.8185, 0.4153, 0.8211, 0.4153, 0.8211, 0.4967, 0.8185, 0.4966, 0.8213, 0.3226, 0.8532, 0.4038, 0.8537, 0.3225, 0.8581, 0.3225, 0.8581, 0.4038, 0.8537, 0.404, 0.8586, 0.3225, 0.8581, 0.404, 0.8586, 0.3224, 0.8607, 0.3224, 0.8607, 0.404, 0.8586, 0.4039, 0.8612, 0.3226, 0.8532, 0.4038, 0.8537, 0.3225, 0.8581, 0.3225, 0.8581, 0.4038, 0.8537, 0.404, 0.8586, 0.3225, 0.8581, 0.404, 0.8586, 0.3224, 0.8607, 0.3224, 0.8607, 0.404, 0.8586, 0.4039, 0.8612, 0.3224, 0.8607, 0.4039, 0.8612, 0.3224, 0.8656, 0.3224, 0.8656, 0.4039, 0.8612, 0.4036, 0.8661, 0.7707, 0.9391, 0.848, 0.9369, 0.7721, 0.9777, 0.7721, 0.9777, 0.848, 0.9369, 0.8483, 0.9758, 0.6783, 0.9792, 0.678, 0.9369, 0.5583, 0.9796, 0.5583, 0.9796, 0.678, 0.9369, 0.5584, 0.9371, 0.821, 0.9828, 0.7126, 0.9823, 0.8212, 0.9434, 0.8212, 0.9434, 0.7126, 0.9823, 0.7128, 0.9428, 0.5527, 0.9408, 0.7707, 0.9391, 0.5546, 0.9794, 0.5546, 0.9794, 0.7707, 0.9391, 0.7721, 0.9777])
me_road_gate.materials.append(mat_road_gate)
me_road_gate.use_remesh_preserve_volume = False
me_road_gate.use_remesh_preserve_attributes = False
me_road_gate.use_mirror_vertex_groups = False
me_road_gate.update()
me_road_gate.normals_split_custom_set([tuple(v) for v in zip(*[iter([0.0, 0.0, -1.0, 0.0, 0.0, -1.0, 0.0, 0.0, -1.0, 0.0, 0.0, -1.0, 0.0, 0.0, -1.0, 0.0, 0.0, -1.0, 1.0, 0.0, 0.0, 1.0, 0.0, 0.0, 1.0, 0.0, 0.0, 1.0, 0.0, 0.0, 1.0, 0.0, 0.0, 1.0, 0.0, 0.0, 0.0, 0.0, 1.0, 0.0, 0.0, 1.0, 0.0, 0.0, 1.0, 0.0, 0.0, 1.0, 0.0, 0.0, 1.0, 0.0, 0.0, 1.0, -1.0, 0.0, 0.0, -1.0, 0.0, 0.0, -1.0, 0.0, 0.0, -1.0, 0.0, 0.0, -1.0, 0.0, 0.0, -1.0, 0.0, 0.0, 0.0, 1.0, 0.0, 0.0, 1.0, 0.0, 0.0, 1.0, 0.0, 0.0, 1.0, 0.0, 0.0, 1.0, 0.0, 0.0, 1.0, 0.0, 0.0, 0.0, 1.0, 0.0, 0.0, 1.0, 0.0, 0.0, 1.0, 0.0, 0.0, 1.0, 0.0, 0.0, 1.0, 0.0, 0.0, 1.0, -1.0, 0.0, 0.0, -1.0, 0.0, 0.0, -1.0, 0.0, 0.0, -1.0, 0.0, 0.0, -1.0, 0.0, 0.0, -1.0, 0.0, 0.0, 0.0, 0.0, -1.0, 0.0, 0.0, -1.0, 0.0, 0.0, -1.0, 0.0, 0.0, -1.0, 0.0, 0.0, -1.0, 0.0, 0.0, -1.0, 1.0, 0.0, 0.0, 1.0, 0.0, 0.0, 1.0, 0.0, 0.0, 1.0, 0.0, 0.0, 1.0, 0.0, 0.0, 1.0, 0.0, 0.0, 1.0, 0.0, 0.0, 1.0, 0.0, 0.0, 1.0, 0.0, 0.0, 1.0, 0.0, 0.0, 1.0, 0.0, 0.0, 1.0, 0.0, 0.0, 0.0, 0.0, -1.0, 0.0, 0.0, -1.0, 0.0, 0.0, -1.0, 0.0, 0.0, -1.0, 0.0, 0.0, -1.0, 0.0, 0.0, -1.0, 1.0, 0.0, 0.0, 1.0, 0.0, 0.0, 1.0, 0.0, 0.0, 1.0, 0.0, 0.0, 1.0, 0.0, 0.0, 1.0, 0.0, 0.0, 0.0, 0.0, -1.0, 0.0, 0.0, -1.0, 0.0, 0.0, -1.0, 0.0, 0.0, -1.0, 0.0, 0.0, -1.0, 0.0, 0.0, -1.0, -1.0, 0.0, 0.0, -1.0, 0.0, 0.0, -1.0, 0.0, 0.0, -1.0, 0.0, 0.0, -1.0, 0.0, 0.0, -1.0, 0.0, 0.0, 0.0, 0.0, 1.0, 0.0, 0.0, 1.0, 0.0, 0.0, 1.0, 0.0, 0.0, 1.0, 0.0, 0.0, 1.0, 0.0, 0.0, 1.0, 0.0, -1.0, 0.0, 0.0, -1.0, 0.0, 0.0, -1.0, 0.0, 0.0, -1.0, 0.0, 0.0, -1.0, 0.0, 0.0, -1.0, 0.0, 0.0, 1.0, 0.0, 0.0, 1.0, 0.0, 0.0, 1.0, 0.0, 0.0, 1.0, 0.0, 0.0, 1.0, 0.0, 0.0, 1.0, 0.0, 0.1304, 0.9915, 9.795e-06, 0.7723, 0.6352, 0.0, 0.1834, 0.983, 0.0, 0.1834, 0.983, 0.0, 0.7723, 0.6352, 0.0, 0.7723, 0.6352, -2.689e-06, 0.7723, 0.6352, 0.0, 0.9968, 0.07943, 0.0, 0.7723, 0.6352, -2.689e-06, 0.7723, 0.6352, -2.689e-06, 0.9968, 0.07943, 0.0, 0.9968, 0.0794, -8.116e-06, 0.4421, 0.05882, -0.895, 0.7698, 0.05394, -0.6361, 0.1778, 1.586e-09, -0.9841, 0.1778, 1.586e-09, -0.9841, 0.7698, 0.05394, -0.6361, 0.7723, 1.344e-05, -0.6353, 0.7698, 0.05394, -0.6361, 0.9954, 0.07528, -0.05933, 0.7723, 1.344e-05, -0.6353, 0.7723, 1.344e-05, -0.6353, 0.9954, 0.07528, -0.05933, 0.998, -9.62e-06, -0.06367, -0.9968, 0.07944, 3.241e-05, -0.7723, 0.6352, 2.45e-09, -0.9968, 0.07941, -4.033e-06, -0.9968, 0.07941, -4.033e-06, -0.7723, 0.6352, 2.45e-09, -0.7723, 0.6352, 0.0, -0.7723, 0.6352, 2.45e-09, -0.1304, 0.9915, 0.0, -0.7723, 0.6352, 0.0, -0.7723, 0.6352, 0.0, -0.1304, 0.9915, 0.0, -0.1834, 0.983, -1.521e-09, -0.9954, 0.07526, -0.0593, -0.7698, 0.05393, -0.6361, -0.998, -4.781e-06, -0.06367, -0.998, -4.781e-06, -0.06367, -0.7698, 0.05393, -0.6361, -0.7723, 0.0, -0.6352, -0.7698, 0.05393, -0.6361, -0.4421, 0.05879, -0.895, -0.7723, 0.0, -0.6352, -0.7723, 0.0, -0.6352, -0.4421, 0.05879, -0.895, -0.1778, 0.0, -0.9841, 1.0, 0.0, 0.0, 1.0, 0.0, 0.0, 0.9968, 0.07943, 0.0, 0.9968, 0.07943, 0.0, 1.0, 0.0, 0.0, 0.9968, 0.0794, -8.116e-06, 0.1304, 0.9915, 9.795e-06, 0.1834, 0.983, 0.0, -0.1304, 0.9915, 0.0, -0.1304, 0.9915, 0.0, 0.1834, 0.983, 0.0, -0.1834, 0.983, -1.521e-09, -0.9968, 0.07944, 3.241e-05, -0.9968, 0.07941, -4.033e-06, -1.0, 0.0, 0.0, -1.0, 0.0, 0.0, -0.9968, 0.07941, -4.033e-06, -1.0, 0.0, 0.0, 0.7698, 0.05394, -0.6361, 0.4421, 0.05882, -0.895, 0.6503, 0.5372, -0.5371, 0.6503, 0.5372, -0.5371, 0.4421, 0.05882, -0.895, 0.3612, 0.6593, -0.6594, 0.3612, 0.6593, -0.6594, 0.4439, 0.8948, -0.04648, 0.6503, 0.5372, -0.5371, 0.6503, 0.5372, -0.5371, 0.4439, 0.8948, -0.04648, 0.7705, 0.636, -0.04271, 0.7705, 0.636, -0.04271, 0.9954, 0.07528, -0.05933, 0.6503, 0.5372, -0.5371, 0.6503, 0.5372, -0.5371, 0.9954, 0.07528, -0.05933, 0.7698, 0.05394, -0.6361, -0.3611, 0.6593, -0.6594, -0.4421, 0.05879, -0.895, -0.6504, 0.5372, -0.5371, -0.6504, 0.5372, -0.5371, -0.4421, 0.05879, -0.895, -0.7698, 0.05393, -0.6361, -0.7698, 0.05393, -0.6361, -0.9954, 0.07526, -0.0593, -0.6504, 0.5372, -0.5371, -0.6504, 0.5372, -0.5371, -0.9954, 0.07526, -0.0593, -0.7705, 0.636, -0.04269, -0.7705, 0.636, -0.04269, -0.444, 0.8948, -0.04649, -0.6504, 0.5372, -0.5371, -0.6504, 0.5372, -0.5371, -0.444, 0.8948, -0.04649, -0.3611, 0.6593, -0.6594, 0.7723, 0.6352, -2.689e-06, 0.9968, 0.0794, -8.116e-06, 0.7705, 0.636, -0.04271, 0.7705, 0.636, -0.04271, 0.9968, 0.0794, -8.116e-06, 0.9954, 0.07528, -0.05933, 0.1834, 0.983, 0.0, 0.7723, 0.6352, -2.689e-06, 0.4439, 0.8948, -0.04648, 0.4439, 0.8948, -0.04648, 0.7723, 0.6352, -2.689e-06, 0.7705, 0.636, -0.04271, -0.7723, 0.6352, 0.0, -0.1834, 0.983, -1.521e-09, -0.7705, 0.636, -0.04269, -0.7705, 0.636, -0.04269, -0.1834, 0.983, -1.521e-09, -0.444, 0.8948, -0.04649, -0.9968, 0.07941, -4.033e-06, -0.7723, 0.6352, 0.0, -0.9954, 0.07526, -0.0593, -0.9954, 0.07526, -0.0593, -0.7723, 0.6352, 0.0, -0.7705, 0.636, -0.04269, -1.0, 0.0, 0.0, -0.9968, 0.07941, -4.033e-06, -0.998, -4.781e-06, -0.06367, -0.998, -4.781e-06, -0.06367, -0.9968, 0.07941, -4.033e-06, -0.9954, 0.07526, -0.0593, 0.9968, 0.0794, -8.116e-06, 1.0, 0.0, 0.0, 0.9954, 0.07528, -0.05933, 0.9954, 0.07528, -0.05933, 1.0, 0.0, 0.0, 0.998, -9.62e-06, -0.06367, 0.7723, 1.344e-05, -0.6353, 0.998, -9.62e-06, -0.06367, 0.7723, -1.076e-05, -0.6352, 0.7723, -1.076e-05, -0.6352, 0.998, -9.62e-06, -0.06367, 0.998, 3.46e-05, -0.0637, 0.1778, 1.586e-09, -0.9841, 0.7723, 1.344e-05, -0.6353, 0.1303, 0.0, -0.9915, 0.1303, 0.0, -0.9915, 0.7723, 1.344e-05, -0.6353, 0.7723, -1.076e-05, -0.6352, -0.1778, 0.0, -0.9841, 0.1778, 1.586e-09, -0.9841, -0.1304, -8.942e-09, -0.9915, -0.1304, -8.942e-09, -0.9915, 0.1778, 1.586e-09, -0.9841, 0.1303, 0.0, -0.9915, -0.7723, 0.0, -0.6352, -0.1778, 0.0, -0.9841, -0.7723, 0.0, -0.6353, -0.7723, 0.0, -0.6353, -0.1778, 0.0, -0.9841, -0.1304, -8.942e-09, -0.9915, -0.998, -4.781e-06, -0.06367, -0.7723, 0.0, -0.6352, -0.998, 0.0, -0.06371, -0.998, 0.0, -0.06371, -0.7723, 0.0, -0.6352, -0.7723, 0.0, -0.6353, -1.0, 0.0, 0.0, -1.0, 0.0, 0.0, -0.998, 0.0, -0.06371, -0.998, 0.0, -0.06371, -1.0, 0.0, 0.0, -0.998, -4.781e-06, -0.06367, -1.0, 0.0, 0.0, -1.0, 0.0, 0.0, -1.0, 0.0, 0.0, -1.0, 0.0, 0.0, -1.0, 0.0, 0.0, -1.0, 0.0, 0.0, 1.0, 0.0, 0.0, 1.0, 0.0, 0.0, 1.0, 0.0, 0.0, 1.0, 0.0, 0.0, 1.0, 0.0, 0.0, 1.0, 0.0, 0.0, 0.998, -9.62e-06, -0.06367, 1.0, 0.0, 0.0, 0.998, 3.46e-05, -0.0637, 0.998, 3.46e-05, -0.0637, 1.0, 0.0, 0.0, 1.0, 0.0, 0.0, 0.0, 0.006564, -1.0, 0.0, 0.006564, -1.0, 0.0, 0.006564, -1.0, 0.0, 0.006564, -1.0, 0.0, 0.006564, -1.0, 0.0, 0.006564, -1.0, 0.0, 1.0, 0.0, 0.0, 1.0, 0.0, 0.0, 1.0, 0.0, 0.0, 1.0, 0.0, 0.0, 1.0, 0.0, 0.0, 1.0, 0.0, 1.0, 0.0, 0.0, 1.0, 0.0, 0.0, 1.0, 1.384e-07, 0.0, 1.0, 0.0, 0.0, 1.0, 1.948e-06, 0.0, 1.0, 1.384e-07, 0.0, 1.0, 1.948e-06, 0.0, 1.0, 2.825e-06, 0.0, 1.0, 1.384e-07, 0.0, 1.0, 2.825e-06, 0.0, 1.0, -5.647e-07, 0.0, 1.0, 1.384e-07, 0.0, -1.0, -2.422e-06, 0.0, -1.0, 0.0, 0.0, -1.0, -3.93e-07, 0.0, -1.0, -2.139e-06, 0.0, -1.0, -2.422e-06, 0.0, -1.0, -3.93e-07, 0.0, -1.0, 0.0, 0.0, -1.0, -2.139e-06, 0.0, -1.0, -3.93e-07, 0.0, -1.0, 0.0, 0.0, -1.0, 0.0, 0.0, -1.0, -3.93e-07, 0.0, 1.0, 0.0, 0.0, 1.0, 0.0, 0.0, 1.0, 0.0, 0.0, 1.0, 0.0, 0.0, 1.0, 0.0, 0.0, 1.0, 0.0, 0.0, 0.0, 0.0, -1.0, 0.0, 0.0, -1.0, 0.0, 0.0, -1.0, 0.0, 0.0, -1.0, 0.0, 0.0, -1.0, 0.0, 0.0, -1.0, -1.0, 0.0, 0.0, -1.0, 0.0, 0.0, -1.0, 0.0, 0.0, -1.0, 0.0, 0.0, -1.0, 0.0, 0.0, -1.0, 0.0, 0.0, 1.0, 0.0, 0.0, 1.0, 0.0, 0.0, 1.0, 0.0, 0.0, 1.0, 0.0, 0.0, 1.0, 0.0, 0.0, 1.0, 0.0, 0.0, 0.0, 0.0, -1.0, 0.0, 0.0, -1.0, 0.0, 0.0, -1.0, 0.0, 0.0, -1.0, 0.0, 0.0, -1.0, 0.0, 0.0, -1.0, 0.0, 0.0, 1.0, 0.0, 0.0, 1.0, 0.0, 0.0, 1.0, 0.0, 0.0, 1.0, 0.0, 0.0, 1.0, 0.0, 0.0, 1.0, 0.0, 0.0, -1.0, 0.0, 0.0, -1.0, 0.0, 0.0, -1.0, 0.0, 0.0, -1.0, 0.0, 0.0, -1.0, 0.0, 0.0, -1.0, 0.0, -1.0, 0.0, 0.0, -1.0, 0.0, 0.0, -1.0, 0.0, 0.0, -1.0, 0.0, 0.0, -1.0, 0.0, 0.0, -1.0, 0.0, 0.0, 1.0, 0.0, 0.0, 1.0, 0.0, 0.0, 1.0, 0.0, 0.0, 1.0, 0.0, 0.0, 1.0, 0.0, 0.0, 1.0, 0.0, 1.0, 0.0, 0.0, 1.0, 0.0, 0.0, 1.0, 0.0, 0.0, 1.0, 0.0, 0.0, 1.0, 0.0, 0.0, 1.0, 0.0, 0.0, 0.0, 1.0, 0.0, 0.0, 1.0, 0.0, 0.0, 1.0, 0.0, 0.0, 1.0, 0.0, 0.0, 1.0, 0.0, 0.0, 1.0, 0.0, -1.0, 0.0, 0.0, -1.0, 0.0, 0.0, -1.0, 0.0, 0.0, -1.0, 0.0, 0.0, -1.0, 0.0, 0.0, -1.0, 0.0, 0.0, 0.0, 0.0, -1.0, 0.0, 0.0, -1.0, 0.0, 0.0, -1.0, 0.0, 0.0, -1.0, 0.0, 0.0, -1.0, 0.0, 0.0, -1.0, 1.0, -2.357e-10, -4.055e-06, 0.9999, 0.0, -0.01159, 1.0, 0.0, -4.125e-06, 1.0, 0.0, -4.125e-06, 0.9999, 0.0, -0.01159, 0.9999, 0.0, -0.01159, 0.0, 1.0, 0.0, 0.0, 1.0, -1.47e-06, 0.0, 1.0, 0.0, 0.0, 1.0, 0.0, 0.0, 1.0, -1.47e-06, 0.0, 1.0, 0.0, -1.0, 2.357e-10, -3.978e-06, -0.9999, 0.0, -0.01159, -1.0, 0.0, -4.046e-06, -1.0, 0.0, -4.046e-06, -0.9999, 0.0, -0.01159, -0.9999, 0.0, -0.01159, 4.214e-06, -2.865e-10, -1.0, -0.01421, 0.0, -0.9999, 4.119e-06, 0.0, -1.0, 4.119e-06, 0.0, -1.0, -0.01421, 0.0, -0.9999, -0.01421, 0.0, -0.9999, -0.01421, 0.0, 0.9999, 0.00461, -0.001322, 1.0, -0.01533, -0.005959, 0.9999, -0.01533, -0.005959, 0.9999, 0.00461, -0.001322, 1.0, -0.03141, -0.1023, 0.9943, 0.00461, -0.001322, 1.0, 0.005705, 1.637e-10, 1.0, -0.03141, -0.1023, 0.9943, 1.0, 0.0, 0.0, 1.0, 0.0, 0.0, 1.0, 0.0, 0.0, 1.0, 0.0, 0.0, 1.0, 0.0, 0.0, 1.0, 0.0, 0.0, 0.0, 0.0, -1.0, 0.0, 0.0, -1.0, 0.0, 0.0, -1.0, 0.0, 0.0, -1.0, 0.0, 0.0, -1.0, 0.0, 0.0, -1.0, -1.0, 0.0, 0.0, -1.0, 0.0, 0.0, -1.0, 0.0, 0.0, -1.0, 0.0, 0.0, -1.0, 0.0, 0.0, -1.0, 0.0, 0.0, 0.0, 0.0, 1.0, 0.0, 0.0, 1.0, 0.0, 0.0, 1.0, 0.0, 0.0, 1.0, 0.0, 0.0, 1.0, 0.0, 0.0, 1.0, 0.0, -1.0, 0.0, 0.0, -1.0, 1.509e-06, 0.0, -1.0, 0.0, 0.0, -1.0, 0.0, 0.0, -1.0, 1.509e-06, 0.0, -1.0, 1.55e-06, 0.0, 1.0, 0.0, 0.0, 1.0, 0.0, 0.0, 1.0, 0.0, 0.0, 1.0, 0.0, 0.0, 1.0, 0.0, 0.0, 1.0, -7.714e-08, 0.0, -1.0, -1.915e-06, 0.0, -1.0, -8.818e-08, 0.0, -1.0, -1.253e-06, 0.0, -1.0, -1.253e-06, 0.0, -1.0, -8.818e-08, 0.0, -1.0, -9.043e-08, 0.0, 1.0, -1.47e-06, 0.0, 1.0, -1.227e-07, 0.0, 1.0, 0.0, 0.0, 1.0, 0.0, 0.0, 1.0, -1.227e-07, 0.0, 1.0, 0.0, 0.0, -1.0, 0.0, 0.0, -1.0, 0.0, 0.0, -1.0, -8.818e-08, 0.0, -1.0, -8.818e-08, 0.0, -1.0, 0.0, 0.0, -1.0, -9.043e-08, 0.0, 1.0, 0.0, 0.0, 1.0, 0.0, 0.0, 1.0, 0.0, 0.0, 1.0, 0.0, 0.0, 1.0, 0.0, 0.0, 1.0, 0.0, 0.0, -1.0, 1.915e-06, 0.0, -1.0, 1.248e-06, 0.0, -1.0, 0.0, 0.0, -1.0, 0.0, 0.0, -1.0, 1.248e-06, 0.0, -1.0, 0.0, 0.0, 1.0, 1.47e-06, 0.0, 1.0, 0.0, 0.0, 1.0, 1.227e-07, 0.0, 1.0, 1.227e-07, 0.0, 1.0, 0.0, 0.0, 1.0, 0.0, 1.0, 0.0, 0.0, 1.0, 0.0, 0.0, 1.0, 0.0, 0.0, 1.0, 0.0, 0.0, 1.0, 0.0, 0.0, 1.0, 0.0, 0.0, 0.0, 0.0, 1.0, 0.0, 0.0, 1.0, 0.0, 0.0, 1.0, 0.0, 0.0, 1.0, 0.0, 0.0, 1.0, 0.0, 0.0, 1.0, -1.0, 8.306e-09, 0.0, -1.0, 5.241e-08, 0.0, -1.0, 0.0, 0.0, -1.0, 0.0, 0.0, -1.0, 5.241e-08, 0.0, -1.0, 0.0, 0.0, -3.197e-06, 2.065e-05, -1.0, -1.29e-06, 4.152e-06, -1.0, -1.827e-06, 9.788e-06, -1.0, -1.827e-06, 9.788e-06, -1.0, -1.29e-06, 4.152e-06, -1.0, 0.0, -5.032e-06, -1.0, 1.0, 2.29e-06, -0.0039, 1.0, -1.558e-06, -0.003898, 1.0, -5.486e-06, -0.003898, 1.0, -5.486e-06, -0.003898, 1.0, -1.558e-06, -0.003898, 1.0, 0.0, -0.003902, 0.0, 0.0, 1.0, 0.0, 0.0, 1.0, 0.0, 0.0, 1.0, 0.0, 0.0, 1.0, 0.0, 0.0, 1.0, 0.0, 0.0, 1.0, -1.0, -8.934e-09, 0.0, -1.0, -9.849e-08, 0.0, -1.0, 8.306e-09, 0.0, -1.0, 8.306e-09, 0.0, -1.0, -9.849e-08, 0.0, -1.0, 5.241e-08, 0.0, 1.054e-07, 1.308e-05, -1.0, -1.827e-06, 9.788e-06, -1.0, 0.0, 7.86e-06, -1.0, 0.0, 7.86e-06, -1.0, -1.827e-06, 9.788e-06, -1.0, 0.0, -5.032e-06, -1.0, 1.0, 0.0, 0.0, 1.0, 0.0, 0.0, 1.0, 4.074e-08, 0.0, 1.0, 4.074e-08, 0.0, 1.0, 0.0, 0.0, 1.0, 0.0, 0.0, 0.0, 0.0, 1.0, 0.0, 0.0, 1.0, 0.0, 0.0, 1.0, 0.0, 0.0, 1.0, 0.0, 0.0, 1.0, 0.0, 0.0, 1.0, 0.0, 0.0, 1.0, 0.0, 0.0, 1.0, 0.0, 0.0, 1.0, -1.0, 0.0, 0.0, -1.0, -2.328e-07, 0.0, -1.0, -8.934e-09, 0.0, -1.0, -8.934e-09, 0.0, -1.0, -2.328e-07, 0.0, -1.0, -9.849e-08, 0.0, 1.054e-07, 1.308e-05, -1.0, 0.0, 7.86e-06, -1.0, 0.0, 2.578e-05, -1.0, 0.0, 2.578e-05, -1.0, 0.0, 7.86e-06, -1.0, 0.0, 2.578e-05, -1.0, 3.628e-06, 0.0, -1.0, -3.197e-06, 2.065e-05, -1.0, 3.25e-06, 2.273e-06, -1.0, 3.25e-06, 2.273e-06, -1.0, -3.197e-06, 2.065e-05, -1.0, -1.827e-06, 9.788e-06, -1.0, 0.007665, 0.0, -1.0, 4.214e-06, -2.865e-10, -1.0, 0.007665, 0.0, -1.0, 0.007665, 0.0, -1.0, 4.214e-06, -2.865e-10, -1.0, 4.119e-06, 0.0, -1.0, 0.005705, 1.637e-10, 1.0, 0.00461, -0.001322, 1.0, 0.007665, 0.0, 1.0, 0.007665, 0.0, 1.0, 0.00461, -0.001322, 1.0, 0.007665, 0.0, 1.0, 0.0, 0.0, 1.0, 0.0, 0.0, 1.0, 0.0, 0.0, 1.0, 0.0, 0.0, 1.0, 0.0, 0.0, 1.0, 0.0, 0.0, 1.0, 0.0, 0.0, 1.0, 0.0, 0.0, 1.0, 0.0, 0.0, 1.0, 0.0, 0.0, 1.0, 0.0, 0.0, 1.0, 0.0, 0.0, 1.0, 0.0, 0.0, 1.0, 0.0, 0.0, 1.0, 0.0, 0.0, 1.0, 0.0, 0.0, 1.0, 0.0, 0.0, 1.0, 0.0, 0.0, 1.0, 0.0, -1.0, 1.915e-06, 0.0, -1.0, -1.605e-06, 0.0, -1.0, 1.248e-06, 0.0, -1.0, 1.248e-06, 0.0, -1.0, -1.605e-06, 0.0, -1.0, -1.647e-06, 0.0, 0.0, 1.0, 0.0, 0.0, 1.0, 0.0, 0.0, 1.0, 0.0, 0.0, 1.0, 0.0, 0.0, 1.0, 0.0, 0.0, 1.0, 0.0, 1.0, 0.0, 0.0, 1.0, 1.47e-06, 0.0, 1.0, 7.714e-08, 0.0, 1.0, 7.714e-08, 0.0, 1.0, 1.47e-06, 0.0, 1.0, 1.227e-07, 0.0, 1.0, 0.0, 0.0, 1.0, 0.0, 0.0, 1.0, 0.0, 0.0, 1.0, 0.0, 0.0, 1.0, 0.0, 0.0, 1.0, -1.47e-06, 0.0, 1.0, -1.227e-07, 0.0, 1.0, -1.47e-06, 0.0, 1.0, -7.714e-08, 0.0, 1.0, -7.714e-08, 0.0, 1.0, -1.47e-06, 0.0, 1.0, 0.0, 0.0, 0.0, -1.0, 0.0, 0.0, -1.0, 0.0, 0.0, -1.0, 0.0, 0.0, -1.0, 0.0, 0.0, -1.0, 0.0, 0.0, -1.0, 0.0, -1.0, -1.915e-06, 0.0, -1.0, -1.253e-06, 0.0, -1.0, 1.509e-06, 0.0, -1.0, 1.509e-06, 0.0, -1.0, -1.253e-06, 0.0, -1.0, 1.55e-06, 3.578e-06, 0.0, -1.0, 1.054e-07, 1.308e-05, -1.0, 3.262e-06, 2.278e-06, -1.0, 3.262e-06, 2.278e-06, -1.0, 1.054e-07, 1.308e-05, -1.0, 0.0, 2.578e-05, -1.0, 0.00114, 2.18e-06, -1.0, 0.00114, 1.632e-06, -1.0, 0.001138, 1.393e-06, -1.0, 0.001138, 1.393e-06, -1.0, 0.00114, 1.632e-06, -1.0, 0.001137, 0.0, -1.0, 1.0, 2e-08, 0.0, 1.0, 3.184e-08, 0.0, 1.0, 0.0, 0.0, 1.0, 0.0, 0.0, 1.0, 3.184e-08, 0.0, 1.0, 0.0, 0.0, 1.0, 0.0, 0.006191, 1.0, -2.357e-10, -4.055e-06, 1.0, 0.0, 0.006191, 1.0, 0.0, 0.006191, 1.0, -2.357e-10, -4.055e-06, 1.0, 0.0, -4.125e-06, -1.0, 0.0, 0.006191, -1.0, 2.357e-10, -3.978e-06, -1.0, 0.0, 0.006191, -1.0, 0.0, 0.006191, -1.0, 2.357e-10, -3.978e-06, -1.0, 0.0, -4.046e-06, -1.0, 0.0, 0.0, -1.0, 8.306e-09, 0.0, -1.0, 0.0, 0.0, -1.0, 0.0, 0.0, -1.0, 8.306e-09, 0.0, -1.0, 0.0, 0.0, -1.0, 0.0, 0.0, -1.0, -8.934e-09, 0.0, -1.0, 0.0, 0.0, -1.0, 0.0, 0.0, -1.0, -8.934e-09, 0.0, -1.0, 8.306e-09, 0.0, -1.0, 0.0, 0.0, -1.0, 0.0, 0.0, -1.0, 0.0, 0.0, -1.0, 0.0, 0.0, -1.0, 0.0, 0.0, -1.0, -8.934e-09, 0.0, 0.0, -1.0, 0.0, 0.0, -1.0, 0.0, 0.0, -1.0, 0.0, 0.0, -1.0, 0.0, 0.0, -1.0, 0.0, 0.0, -1.0, 0.0, -1.0, 0.0, 0.0, -1.0, 0.0, 0.0, -1.0, 0.0, 0.0, -1.0, 0.0, 0.0, -1.0, 0.0, 0.0, -1.0, 0.0, 0.0, 0.0, 1.0, 0.0, 0.0, 1.0, 0.0, 0.0, 1.0, 0.0, 0.0, 1.0, 0.0, 0.0, 1.0, 0.0, 0.0, 1.0, 0.0, 0.0, 1.0, 1.47e-06, 0.0, 1.0, 0.0, 0.0, 1.0, 0.0, 0.0, 1.0, 0.0, 0.0, 1.0, 0.0, 0.0, 1.0, 0.0, 0.0, 1.0, 0.0, 0.0, 1.0, 0.0, 0.0, 1.0, 1.47e-06, 0.0, 1.0, 1.47e-06, 0.0, 1.0, 0.0, 0.0, 1.0, 0.0, 0.0, 1.0, 0.0, 0.0, 1.0, 0.0, 0.0, 1.0, 7.714e-08, 0.0, 1.0, 7.714e-08, 0.0, 1.0, 0.0, 0.0, 1.0, 0.0, 1.0, 0.0, 0.0, 1.0, 0.0, 0.0, 1.0, 0.0, 0.0, 1.0, 0.0, 0.0, 1.0, 0.0, 0.0, 1.0, 0.0, 0.0, 0.0, -1.0, -1.647e-06, 0.0, -1.0, -1.605e-06, 0.0, -1.0, 0.0, 0.0, -1.0, -1.605e-06, 0.0, -1.0, 0.0, 0.0, -1.0, 0.0, 0.0, -1.0, 0.0, 0.0, -1.0, 0.0, 0.0, -1.0, 0.0, 1.0, 3.831e-07, 0.0, 1.0, 1.658e-07, 0.0, 1.0, 4.074e-08, 0.0, 1.0, 4.074e-08, 0.0, 1.0, 1.658e-07, 0.0, 1.0, 0.0, 0.0, 1.0, 2e-08, 0.0, 1.0, 0.0, 0.0, 1.0, 1.658e-07, 0.0, 1.0, 0.0, 0.0, 1.0, 0.0, 0.0, 1.0, 1.658e-07, 0.0, 1.0, 1.658e-07, 0.0, 1.0, 0.0, 0.0, 1.0, 0.0, 0.0, 0.0, 0.0, -1.0, 0.0, 0.0, -1.0, 0.0, 0.0, -1.0, 0.0, 0.0, -1.0, 0.0, 0.0, -1.0, 0.0, 0.0, -1.0, 0.0, 1.0, 0.0, 0.0, 1.0, -2.233e-08, 0.0, 1.0, 9.095e-09, 0.0, 1.0, -2.233e-08, 0.0, 1.0, -1.958e-07, 0.0, 1.0, 9.095e-09, 0.0, 1.0, 9.095e-09, 0.0, 1.0, -1.958e-07, 0.0, 1.0, 2.181e-08, 0.0, -1.0, 9.519e-07, 0.0, -1.0, 1.104e-08, 0.0, -1.0, 9.135e-07, 0.0, -1.0, 9.135e-07, 0.0, -1.0, 1.104e-08, 0.0, -1.0, 6.292e-10, 0.0, -1.0, 1.104e-08, 0.0, -1.0, 1.233e-08, 0.0, -1.0, 6.292e-10, 0.0, 1.0, 0.0, 0.0, 1.0, -6.446e-08, 0.0, 1.0, -2.233e-08, 0.0, 1.0, -2.233e-08, 0.0, 1.0, -6.446e-08, 0.0, 1.0, -1.623e-06, 0.0, 1.0, -1.623e-06, 0.0, 1.0, -6.446e-08, 0.0, 1.0, -7.029e-07, 0.0, 1.0, -6.446e-08, 0.0, 1.0, 0.0, 0.0, 1.0, -7.029e-07, 1.0, 1.724e-07, 0.0, 1.0, 1.541e-08, 0.0, 1.0, 1.57e-07, 0.0, 1.0, 1.57e-07, 0.0, 1.0, 1.541e-08, 0.0, 1.0, 0.0, 0.0, 0.0, -1.0, 9.519e-07, 0.0, -1.0, 9.135e-07, 0.0, -1.0, 9.143e-08, 0.0, -1.0, 9.135e-07, 0.0, -1.0, -3.17e-06, 0.0, -1.0, 9.143e-08, 0.0, -1.0, -3.17e-06, 0.0, -1.0, 1.43e-06, 0.0, -1.0, 9.143e-08, 0.0, -1.0, 9.143e-08, 0.0, -1.0, 1.43e-06, 0.0, -1.0, 0.0, 0.0, 0.0, 1.0, 0.0, 0.0, 1.0, 0.0, 0.0, 1.0, 0.0, 0.0, 1.0, 0.0, 0.0, 1.0, 0.0, 0.0, 1.0, 0.0, 0.0, 1.0, 0.0, 0.0, 1.0, 0.0, 0.0, 1.0, 0.0, 0.0, 1.0, 0.0, 0.0, 1.0, 0.0, 0.0, 1.0, 1.0, 0.005346, 0.0, 1.0, 0.007009, 0.0, 1.0, 0.005442, -4.189e-11, 1.0, 0.005442, -4.189e-11, 1.0, 0.007009, 0.0, 1.0, 0.00701, 0.0, 0.0, 1.0, -8.943e-08, 0.0, 1.0, 7.052e-07, 0.0, 1.0, 0.0, 0.0, 1.0, 0.0, 0.0, 1.0, 7.052e-07, 0.0, 1.0, 0.0, -1.0, 0.0, 0.0, -1.0, 0.0, 0.0, -1.0, 0.0, 0.0, -1.0, 0.0, 0.0, -1.0, 0.0, 0.0, -1.0, 0.0, 0.0, 1.0, 0.004833, 0.0, 1.0, 0.005346, 0.0, 1.0, 0.004833, 0.0, 1.0, 0.004833, 0.0, 1.0, 0.005346, 0.0, 1.0, 0.005442, -4.189e-11, -1.0, 0.0, 0.0, -1.0, 0.0, 0.0, -1.0, 0.0, 0.0, -1.0, 0.0, 0.0, -1.0, 0.0, 0.0, -1.0, 0.0, 0.0, 0.0, -1.0, 0.0, 0.0, -1.0, 0.0, 0.0, -1.0, 0.0, 0.0, -1.0, 0.0, 0.0, -1.0, 0.0, 0.0, -1.0, 0.0, 0.0, -1.0, 0.0, 0.0, -1.0, -2.321e-09, 0.0, -1.0, -1.275e-11, 0.0, -1.0, -1.275e-11, 0.0, -1.0, -2.321e-09, 0.0, -1.0, -2.35e-09, 0.0, 1.0, 0.0, 0.0, 1.0, -6.157e-11, 0.0, 1.0, 1.02e-06, 0.0, 1.0, 1.02e-06, 0.0, 1.0, -6.157e-11, 0.0, 1.0, 1.024e-06, 0.0, 1.0, 0.0, 0.0, 1.0, -1.856e-08, 0.0, 1.0, -1.018e-10, 0.0, 1.0, -1.018e-10, 0.0, 1.0, -1.856e-08, 0.0, 1.0, -1.872e-08, 0.0, -1.0, 0.0, 0.0, -1.0, 0.0, 0.0, -1.0, -6.229e-08, 0.0, -1.0, -6.229e-08, 0.0, -1.0, 0.0, 0.0, -1.0, -6.315e-08, 0.0, -1.0, 0.0, 0.0, -1.0, -6.229e-08, 0.0, -1.0, -5.904e-10, 0.0, -1.0, -5.904e-10, 0.0, -1.0, -6.229e-08, 0.0, -1.0, -6.315e-08, 0.0, 1.0, 0.0, 0.0, 1.0, 5.22e-09, 0.0, 1.0, -1.856e-08, 0.0, 1.0, -1.856e-08, 0.0, 1.0, 5.22e-09, 0.0, 1.0, -1.872e-08, 0.0, -1.0, 0.0, 0.0, -1.0, 2.021e-10, 0.0, -1.0, 0.0, 0.0, -1.0, 0.0, 0.0, -1.0, 2.021e-10, 0.0, -1.0, 0.0, 0.0, 1.0, -8.943e-08, 0.0, 1.0, -7.083e-07, 0.0, 1.0, 7.052e-07, 0.0, 1.0, 7.052e-07, 0.0, 1.0, -7.083e-07, 0.0, 1.0, 1.257e-07, 0.0, 1.0, -8.943e-08, 0.0, 1.0, -6.048e-08, 0.0, 1.0, -7.083e-07, 0.0, 1.0, -7.083e-07, 0.0, 1.0, -6.048e-08, 0.0, 1.0, -4.94e-08, 0.0, -1.0, 0.0, 0.0, -1.0, -5.904e-10, 0.0, -1.0, -2.321e-09, 0.0, -1.0, -2.321e-09, 0.0, -1.0, -5.904e-10, 0.0, -1.0, -2.35e-09, 0.0, 1.0, 0.0, 0.0, 1.0, 1.02e-06, 0.0, 1.0, 5.22e-09, 0.0, 1.0, 5.22e-09, 0.0, 1.0, 1.02e-06, 0.0, 1.0, 1.024e-06, 0.0, -1.0, 0.0, 0.0, -1.0, 4.147e-08, 0.0, -1.0, 2.021e-10, 0.0, -1.0, 2.021e-10, 0.0, -1.0, 4.147e-08, 0.0, -1.0, 4.176e-08, 0.0, 1.0, 7.052e-07, 0.0, 1.0, 1.257e-07, 0.0, 1.0, -1.564e-06, 0.0, 1.0, -1.564e-06, 0.0, 1.0, 1.257e-07, 0.0, 1.0, -1.575e-06, 0.0, -1.0, 0.0, 0.0, -1.0, -1.275e-11, 0.0, -1.0, 4.147e-08, 0.0, -1.0, 4.147e-08, 0.0, -1.0, -1.275e-11, 0.0, -1.0, 4.176e-08, 0.0, 1.0, -1.575e-06, 0.0, 1.0, -6.157e-11, 0.0, 1.0, -1.564e-06, 0.0, 1.0, -1.564e-06, 0.0, 1.0, -6.157e-11, 0.0, 1.0, 0.0, 0.0, 1.0, 0.0, 0.0, 1.0, 0.0, 0.0, 1.0, -6.157e-11, 0.0, 1.0, 0.0, 0.0, 1.0, -1.018e-10, 0.0, 1.0, -6.048e-08, 0.0, 1.0, -6.048e-08, 0.0, 1.0, -1.018e-10, 0.0, 1.0, -4.94e-08, 0.0, -1.0, 0.0, 0.0, -1.0, 0.0, 0.0, -1.0, 0.0, 0.0, -1.0, 0.0, 0.0, -1.0, 0.0, 0.0, -1.0, 0.0, 1.0, 9.538e-10, 0.0, 1.0, 1.658e-07, 0.0, 1.0, 2.658e-08, 0.0, 1.0, 2.658e-08, 0.0, 1.0, 1.658e-07, 0.0, 1.0, 3.831e-07, 0.0, 1.0, 6.334e-09, 0.0, 1.0, 2e-08, 0.0, 1.0, 9.538e-10, 0.0, 1.0, 9.538e-10, 0.0, 1.0, 2e-08, 0.0, 1.0, 1.658e-07, 0.0, 1.0, 0.0, 0.0, 1.0, 3.184e-08, 0.0, 1.0, 6.334e-09, 0.0, 1.0, 6.334e-09, 0.0, 1.0, 3.184e-08, 0.0, 1.0, 2e-08, 0.0, 0.001136, 5.236e-07, -1.0, 0.00114, 1.632e-06, -1.0, 0.001135, 8.381e-07, -1.0, 0.00114, 1.632e-06, -1.0, 0.00114, 2.18e-06, -1.0, 0.001135, 8.381e-07, -1.0, 0.001134, 5.975e-07, -1.0, 0.001135, 8.381e-07, -1.0, 0.00114, 2.18e-06, -1.0, 0.00113, 7.721e-08, -1.0, 0.001135, 8.381e-07, -1.0, 0.001129, 2.468e-07, -1.0, 0.001129, 2.468e-07, -1.0, 0.001135, 8.381e-07, -1.0, 0.001134, 5.975e-07, -1.0, 0.0, 0.0, -1.0, 0.0, 0.0, -1.0, 0.0, 0.0, -1.0, 0.0, 0.0, -1.0, 0.0, 0.0, -1.0, 0.0, 0.0, -1.0, 1.0, -1.558e-06, -0.003898, 1.0, 2.29e-06, -0.0039, 1.0, 2.663e-06, -0.003898, 1.0, 2.663e-06, -0.003898, 1.0, 2.29e-06, -0.0039, 1.0, 1.024e-05, -0.003901, 0.00113, 0.0, -1.0, 0.001136, 5.236e-07, -1.0, 0.00113, 7.721e-08, -1.0, 0.00113, 7.721e-08, -1.0, 0.001136, 5.236e-07, -1.0, 0.001135, 8.381e-07, -1.0, 1.0, 1.359e-06, -0.003901, 1.0, 2.29e-06, -0.0039, 1.0, -2.927e-06, -0.0039, 1.0, -2.927e-06, -0.0039, 1.0, 2.29e-06, -0.0039, 1.0, -5.486e-06, -0.003898, 1.0, 2.29e-06, -0.0039, 1.0, 1.359e-06, -0.003901, 1.0, 1.024e-05, -0.003901, 1.0, 1.024e-05, -0.003901, 1.0, 1.359e-06, -0.003901, 1.0, 0.0, -0.003899, 1.0, 0.0, 0.0, 1.0, 0.0, 0.0, 1.0, 0.0, 0.0, 1.0, 0.0, 0.0, 1.0, 0.0, 0.0, 1.0, 0.0, 0.0, 0.0, 0.0, -1.0, 0.0, 0.0, -1.0, 0.0, 0.0, -1.0, 0.0, 0.0, -1.0, 0.0, 0.0, -1.0, 0.0, 0.0, -1.0, 0.0, 0.0, 1.0, 0.0, 0.0, 1.0, 0.0, 0.0, 1.0, 0.0, 0.0, 1.0, 0.0, 0.0, 1.0, 0.0, 0.0, 1.0, 1.0, 0.0, 0.0, 1.0, 0.0, 0.0, 1.0, 0.0, 0.0, 1.0, 0.0, 0.0, 1.0, 0.0, 0.0, 1.0, 0.0, 0.0, 0.0, 0.0, -1.0, 0.0, 0.0, -1.0, 0.0, 0.0, -1.0, 0.0, 0.0, -1.0, 0.0, 0.0, -1.0, 0.0, 0.0, -1.0, 1.0, 0.0, 0.0, 1.0, 0.0, 0.0, 1.0, 0.0, 0.0, 1.0, 0.0, 0.0, 1.0, 0.0, 0.0, 1.0, 0.0, 0.0, 0.0, 0.0, -1.0, 0.0, 0.0, -1.0, 0.0, 0.0, -1.0, 0.0, 0.0, -1.0, 0.0, 0.0, -1.0, 0.0, 0.0, -1.0, -1.0, 0.0, 0.0, -1.0, 0.0, 0.0, -1.0, 0.0, 0.0, -1.0, 0.0, 0.0, -1.0, 0.0, 0.0, -1.0, 0.0, 0.0, 1.0, 0.0, 0.0, 1.0, 0.0, 0.0, 1.0, 0.0, 0.0, 1.0, 0.0, 0.0, 1.0, 0.0, 0.0, 1.0, 0.0, 0.0, 0.0, 1.0, 0.0, 0.0, 1.0, 0.0, 0.0, 1.0, 0.0, 0.0, 1.0, 0.0, 0.0, 1.0, 0.0, 0.0, 1.0, 0.0, -1.0, 0.0, 0.0, -1.0, 0.0, 0.0, -1.0, 0.0, 0.0, -1.0, 0.0, 0.0, -1.0, 0.0, 0.0, -1.0, 0.0, 0.0, 0.0, 0.0, 1.0, 0.0, 0.0, 1.0, 0.0, 0.0, 1.0, 0.0, 0.0, 1.0, 0.0, 0.0, 1.0, 0.0, 0.0, 1.0])] * 3)])
me_railway_wall_left = bpy.data.meshes.new('railway_wall_left')
me_railway_wall_left.from_pydata([(-4.22, 3.28, -0.0625), (-4.22, 3.03, 0.4375), (-4.22, 3.12, 0.4375), (-4.22, -1.629e-07, 0.4375), (-4.22, -1.629e-07, -0.5625), (-4.22, 3.029, -0.5625), (-4.22, 3.12, -0.5625), (-4.22, 3.171, -0.6208), (-4.22, 3.349, -0.0625), (-4.22, 3.108, 0.4743), (-4.22, 3.171, 0.4943), (-3.7, 3.171, 0.4943), (-3.7, 3.108, 0.4743), (-3.7, 3.12, 0.4375), (-3.7, 3.03, 0.4375), (-3.7, -1.629e-07, 0.4375), (-3.7, 3.28, -0.0625), (-3.7, -1.629e-07, -0.5625), (-3.7, 3.029, -0.5625), (-3.7, 3.12, -0.5625), (-3.7, 3.108, -0.6006), (-4.22, 3.108, -0.6006), (-3.7, 3.171, -0.6208), (-4.22, 3.18, -0.6238), (-3.7, 3.18, -0.6238), (-3.7, 3.36, -0.0625), (-4.22, 3.36, -0.0625), (-4.22, 3.181, 0.4975), (-3.7, 3.181, 0.4975), (-3.7, 3.349, -0.0625)], [], [(0, 1, 2), (1, 0, 3), (3, 0, 4), (4, 0, 5), (5, 0, 6), (0, 7, 6), (7, 0, 8), (2, 8, 0), (9, 8, 2), (8, 9, 10), (9, 11, 10), (11, 9, 12), (9, 13, 12), (13, 9, 2), (1, 13, 2), (13, 1, 14), (3, 14, 1), (14, 3, 15), (15, 13, 14), (13, 15, 16), (16, 15, 17), (16, 17, 18), (17, 5, 18), (5, 17, 4), (6, 18, 5), (18, 6, 19), (6, 20, 19), (20, 6, 21), (6, 7, 21), (7, 20, 21), (20, 7, 22), (23, 22, 7), (22, 23, 24), (23, 25, 24), (25, 23, 26), (23, 8, 26), (8, 23, 7), (10, 26, 8), (26, 10, 27), (10, 28, 27), (28, 10, 11), (11, 25, 28), (25, 11, 29), (12, 29, 11), (29, 12, 13), (29, 13, 16), (19, 29, 16), (29, 19, 22), (22, 19, 20), (22, 25, 29), (25, 22, 24), (19, 16, 18), (26, 28, 25), (28, 26, 27)])
me_railway_wall_left.polygons.foreach_set('use_smooth', [True] * 54)
_k = set([(0, 3), (1, 2), (1, 3), (2, 9), (2, 13), (3, 4), (3, 15), (4, 5), (4, 17), (5, 6), (6, 19), (6, 21), (7, 21), (7, 23), (9, 10), (9, 12), (10, 27), (11, 12), (11, 28), (12, 13), (13, 14), (14, 15), (15, 17), (16, 17), (17, 18), (18, 19), (19, 20), (20, 21), (20, 22), (22, 24), (23, 24), (23, 26), (24, 25), (25, 26), (25, 28), (26, 27), (27, 28)])
me_railway_wall_left.attributes.new('sharp_edge', 'BOOLEAN', 'EDGE').data.foreach_set('value', [ (min(e.vertices), max(e.vertices)) in _k for e in me_railway_wall_left.edges])
_uv = me_railway_wall_left.uv_layers.new(name='UVMap')
_uv.uv.foreach_set('vector', [0.6795, 0.667, 0.704, 0.7646, 0.6952, 0.7646, 0.704, 0.7646, 0.6795, 0.667, 0.9999, 0.7646, 0.9999, 0.7646, 0.6795, 0.667, 0.9999, 0.5693, 0.9999, 0.5693, 0.6795, 0.667, 0.7041, 0.5693, 0.7041, 0.5693, 0.6795, 0.667, 0.6952, 0.5693, -0.3384, 0.7035, -0.3449, 0.5932, -0.3384, 0.601, -0.3449, 0.5932, -0.3384, 0.7035, -0.3449, 0.7076, -0.3386, 0.6333, -0.3449, 0.5266, -0.3385, 0.5308, -0.3386, 0.6408, -0.3449, 0.5266, -0.3386, 0.6333, -0.3449, 0.5266, -0.3386, 0.6408, -0.345, 0.6408, -0.3474, 0.5769, -0.3538, 0.6785, -0.3538, 0.5769, -0.3538, 0.6785, -0.3474, 0.5769, -0.3474, 0.6785, -0.3515, 0.6004, -0.3553, 0.702, -0.3515, 0.702, -0.3553, 0.702, -0.3515, 0.6004, -0.3553, 0.6004, -0.3381, 0.6165, -0.3469, 0.7181, -0.3469, 0.6165, -0.3469, 0.7181, -0.3381, 0.6165, -0.3381, 0.7181, -0.000162, 0.5421, -0.2961, 0.6436, -0.2961, 0.5421, -0.2961, 0.6436, -0.000162, 0.5421, -0.000162, 0.6436, -0.000133, 0.57, -0.3048, 0.57, -0.296, 0.57, -0.3048, 0.57, -0.000133, 0.57, -0.3204, 0.6677, -0.3204, 0.6677, -0.000133, 0.57, -0.000133, 0.7653, -0.3204, 0.6677, -0.000133, 0.7653, -0.2959, 0.7653, -0.000168, 0.6431, -0.296, 0.7446, -0.296, 0.6431, -0.296, 0.7446, -0.000168, 0.6431, -0.000168, 0.7446, -0.3467, 0.6685, -0.3378, 0.5669, -0.3378, 0.6685, -0.3378, 0.5669, -0.3467, 0.6685, -0.3467, 0.5669, -0.3556, 0.6274, -0.3517, 0.5259, -0.3556, 0.5259, -0.3517, 0.5259, -0.3556, 0.6274, -0.3517, 0.6274, -0.3384, 0.601, -0.3449, 0.5932, -0.3384, 0.5932, -0.3539, 0.6275, -0.3475, 0.526, -0.3475, 0.6275, -0.3475, 0.526, -0.3539, 0.6275, -0.3539, 0.526, -2.455, 0.7463, -2.405, 0.7483, -2.455, 0.7483, -2.405, 0.7483, -2.455, 0.7463, -2.405, 0.7463, -2.455, 0.7463, -2.405, 0.6312, -2.405, 0.7463, -2.405, 0.6312, -2.455, 0.7463, -2.455, 0.6312, -2.455, 0.7477, -2.455, 0.6332, -2.455, 0.6326, -2.455, 0.6332, -2.455, 0.7477, -2.455, 0.7477, -2.455, 0.5155, -2.454, 0.6304, -2.455, 0.6297, -2.454, 0.6304, -2.455, 0.5155, -2.454, 0.5155, -2.455, 0.5144, -2.405, 0.5164, -2.455, 0.5164, -2.405, 0.5164, -2.455, 0.5144, -2.405, 0.5144, -2.404, 0.5184, -2.405, 0.6332, -2.405, 0.5184, -2.405, 0.6332, -2.404, 0.5184, -2.404, 0.6326, -0.3381, 0.6427, -0.3446, 0.7569, -0.3445, 0.6427, -0.3446, 0.7569, -0.3381, 0.6427, -0.3381, 0.6502, -0.3446, 0.7569, -0.3381, 0.6502, -0.3381, 0.7527, -0.3382, 0.6325, -0.3444, 0.5258, -0.3379, 0.53, -0.3444, 0.5258, -0.3382, 0.6325, -0.3447, 0.6402, -0.3447, 0.6402, -0.3382, 0.6325, -0.3382, 0.6403, -2.404, 0.7469, -2.405, 0.6318, -2.404, 0.6324, -2.405, 0.6318, -2.404, 0.7469, -2.405, 0.7469, -0.3048, 0.7653, -0.3204, 0.6677, -0.2959, 0.7653, -2.455, 0.6312, -2.405, 0.5164, -2.405, 0.6312, -2.405, 0.5164, -2.455, 0.6312, -2.455, 0.5164])
me_railway_wall_left.materials.append(mat_railway_gate)
me_railway_wall_left.use_remesh_preserve_volume = False
me_railway_wall_left.use_remesh_preserve_attributes = False
me_railway_wall_left.use_mirror_vertex_groups = False
me_railway_wall_left.update()
me_railway_wall_left.normals_split_custom_set([tuple(v) for v in zip(*[iter([-1.0, 8.149e-08, 0.0, -1.0, 0.0, 0.0, -1.0, 0.0001122, 0.0, -1.0, 0.0, 0.0, -1.0, 8.149e-08, 0.0, -1.0, 0.0, 0.0, -1.0, -2.908e-07, 0.0, -1.0, 8.149e-08, 0.0, -1.0, -2.628e-07, 0.0, -1.0, -2.628e-07, 0.0, -1.0, 8.149e-08, 0.0, -1.0, 0.0, 0.0, -1.0, 0.0, 0.0, -1.0, 8.149e-08, 0.0, -1.0, 1.015e-06, 0.0, -1.0, 8.149e-08, 0.0, -1.0, -2.044e-05, 0.0, -1.0, 1.015e-06, 0.0, -1.0, -2.044e-05, 0.0, -1.0, 8.149e-08, 0.0, -1.0, 2.929e-07, 0.0, -1.0, 0.0001122, 0.0, -1.0, 2.929e-07, 0.0, -1.0, 8.149e-08, 0.0, -1.0, 2.238e-05, 0.0, -1.0, 2.929e-07, 0.0, -1.0, 0.0001122, 0.0, -1.0, 2.929e-07, 0.0, -1.0, 2.238e-05, 0.0, -1.0, -1.494e-05, 0.0, 0.0, -0.3048, 0.9524, 0.0, -0.3046, 0.9525, 0.0, -0.3046, 0.9525, 0.0, -0.3046, 0.9525, 0.0, -0.3048, 0.9524, 0.0, -0.3048, 0.9524, 0.0, -0.9524, -0.3048, 0.0, -0.9524, -0.3048, 0.0, -0.9524, -0.3048, 0.0, -0.9524, -0.3048, 0.0, -0.9524, -0.3048, 0.0, -0.9524, -0.3048, 0.0, 0.0, 1.0, 0.0, 0.0, 1.0, 0.0, 0.0, 1.0, 0.0, 0.0, 1.0, 0.0, 0.0, 1.0, 0.0, 0.0, 1.0, 0.0, 0.0, 1.0, 0.0, 0.0, 1.0, 0.0, 0.0, 1.0, 0.0, 0.0, 1.0, 0.0, 0.0, 1.0, 0.0, 0.0, 1.0, 1.0, 1.314e-07, 0.0, 1.0, -2.104e-05, 0.0, 1.0, 2.291e-09, 4.777e-05, 1.0, -2.104e-05, 0.0, 1.0, 1.314e-07, 0.0, 1.0, 2.135e-08, 0.0, 1.0, 2.135e-08, 0.0, 1.0, 1.314e-07, 0.0, 1.0, 1.454e-07, 0.0, 1.0, 2.135e-08, 0.0, 1.0, 9.445e-08, 0.0, 1.0, 6.121e-08, 0.0, 0.0, 3.148e-07, -1.0, 0.0, 1.574e-07, -1.0, 0.0, 1.574e-07, -1.0, 0.0, 1.574e-07, -1.0, 0.0, 3.148e-07, -1.0, 0.0, 3.148e-07, -1.0, 0.0, 0.0, -1.0, 0.0, 1.574e-07, -1.0, 0.0, 1.574e-07, -1.0, 0.0, 1.574e-07, -1.0, 0.0, 0.0, -1.0, 0.0, 0.0, -1.0, 0.0, -0.9524, 0.3048, 0.0, -0.9524, 0.3047, 0.0, -0.9524, 0.3047, 0.0, -0.9524, 0.3047, 0.0, -0.9524, 0.3048, 0.0, -0.9524, 0.3048, -1.0, 1.015e-06, 0.0, -1.0, -2.044e-05, 0.0, -1.0, -5.628e-06, 0.0, 0.0, -0.3047, -0.9524, 0.0, -0.3048, -0.9524, 0.0, -0.3048, -0.9524, 0.0, -0.3048, -0.9524, 0.0, -0.3047, -0.9524, 0.0, -0.3047, -0.9524, 0.0, -0.3046, -0.9525, 0.0, -0.3047, -0.9524, 0.0, -0.3047, -0.9524, 0.0, -0.3047, -0.9524, 0.0, -0.3046, -0.9525, 0.0, -0.3046, -0.9525, 0.0, 0.9524, -0.3048, 0.0, 0.9524, -0.3048, 0.0, 0.9524, -0.3048, 0.0, 0.9524, -0.3048, 0.0, 0.9524, -0.3048, 0.0, 0.9524, -0.3048, -1.0, -4.147e-05, 0.0, -1.0, 2.929e-07, 0.0, -1.0, -2.818e-07, 0.0, -1.0, 2.929e-07, 0.0, -1.0, -4.147e-05, 0.0, -1.0, -2.044e-05, 0.0, -1.0, -1.494e-05, 0.0, -1.0, -2.818e-07, 0.0, -1.0, 2.929e-07, 0.0, -1.0, -2.818e-07, 0.0, -1.0, -1.494e-05, 0.0, -1.0, -4.003e-05, 0.0, 0.0, -0.3046, 0.9525, 1.467e-11, -0.3047, 0.9525, 0.0, -0.3044, 0.9526, 1.467e-11, -0.3047, 0.9525, 0.0, -0.3046, 0.9525, 0.0, -0.3046, 0.9525, 1.0, 0.0, 0.0, 1.0, 1.105e-07, 0.0, 1.0, 0.0, 0.0, 1.0, 1.105e-07, 0.0, 1.0, 0.0, 0.0, 1.0, -7.338e-08, 0.0, 1.0, -2.509e-06, 0.0, 1.0, -7.338e-08, 0.0, 1.0, 0.0, 0.0, 1.0, -7.338e-08, 0.0, 1.0, -2.509e-06, 0.0, 1.0, -2.104e-05, 0.0, 1.0, -7.338e-08, 0.0, 1.0, -2.104e-05, 0.0, 1.0, 2.135e-08, 0.0, 1.0, -2.912e-06, 0.0, 1.0, -7.338e-08, 0.0, 1.0, 2.135e-08, 0.0, 1.0, -7.338e-08, 0.0, 1.0, -2.912e-06, 0.0, 1.0, 5.673e-06, 0.0, 1.0, 5.673e-06, 0.0, 1.0, -2.912e-06, 0.0, 1.0, -1.126e-05, 0.0, 1.0, 5.673e-06, 0.0, 1.0, 1.105e-07, 0.0, 1.0, -7.338e-08, 0.0, 1.0, 1.105e-07, 0.0, 1.0, 5.673e-06, 0.0, 1.0, 1.643e-05, 0.0, 1.0, -2.912e-06, 0.0, 1.0, 2.135e-08, 0.0, 1.0, 6.121e-08, 0.0, 0.0, 0.9524, 0.3048, 0.0, 0.9524, 0.3048, 0.0, 0.9524, 0.3048, 0.0, 0.9524, 0.3048, 0.0, 0.9524, 0.3048, 0.0, 0.9524, 0.3048])] * 3)])

# ---- objects
ob_road_gate = bpy.data.objects.new('road_gate', me_road_gate)
ob_railway_wall_left = bpy.data.objects.new('railway_wall_left', me_railway_wall_left)

# ---- transforms, parenting, visibility, modifiers, constraints
ob_road_gate.location = (0.0, 0.0, 0.0)
ob_road_gate.rotation_euler = (1.571, -0.0, 0.0)
ob_road_gate.scale = (-1.0, 1.0, 1.0)
ob_road_gate.lineart.crease_threshold = 0.0
ob_railway_wall_left.location = (0.0, 0.0, 0.0)
ob_railway_wall_left.rotation_euler = (1.571, -0.0, 1.571)
ob_railway_wall_left.scale = (-1.0, 1.0, 1.0)
ob_railway_wall_left.lineart.crease_threshold = 0.0

# ---- collection membership
col_collection.objects.link(ob_road_gate)
col_collection.objects.link(ob_railway_wall_left)

# ---- scene / render settings (as saved in the file)
scene.frame_start = 1; scene.frame_end = 250; scene.frame_set(1)
scene.render.engine = 'BLENDER_EEVEE_NEXT'
scene.cycles.use_denoising = False
scene.cycles.samples = 128
scene.cycles.sampling_pattern = 'TABULATED_SOBOL'
scene.cycles.use_adaptive_sampling = False
scene.cycles.use_light_tree = False
scene.view_settings.view_transform = 'Filmic'
bpy.context.view_layer.update()

# ---- added for rendering (the .blend has no active camera and no usable light): camera, sun
cam_auto = bpy.data.cameras.new('AutoCamera')
cam_auto.lens = 50.0
cam_auto.sensor_width = 36.0
cam_auto.clip_end = 1000.0
ob_auto_camera = bpy.data.objects.new('AutoCamera', cam_auto)
scene.collection.objects.link(ob_auto_camera)
ob_auto_camera.location = (20.6488, -29.2407, 19.138)
ob_auto_camera.rotation_euler = (1.09748, -7.21219e-08, 0.694738)
scene.camera = ob_auto_camera
light_auto_sun = bpy.data.lights.new('AutoSun', 'SUN')
light_auto_sun.energy = 3.0
light_auto_sun.angle = 0.0523599
ob_auto_sun = bpy.data.objects.new('AutoSun', light_auto_sun)
scene.collection.objects.link(ob_auto_sun)
ob_auto_sun.rotation_euler = (0.872665, 0.174533, 0.523599)
bpy.context.view_layer.update()
